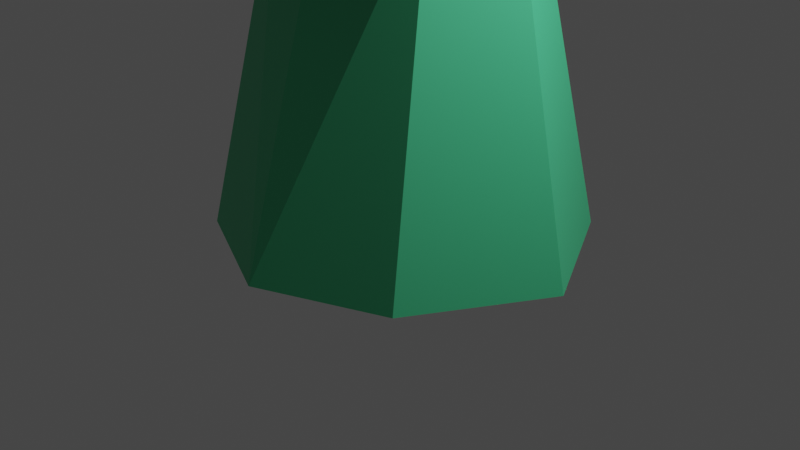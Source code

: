 # Source: enemy_cat.blend  (saved by Blender 2.90.8; exported with 4.5.12 LTS)
import bpy
from mathutils import Matrix  # noqa: F401  (used for matrix-valued properties, if any)

bpy.ops.wm.read_factory_settings(use_empty=True)
scene = bpy.context.scene
scene.name = 'Scene'

# ---- collections
col_collection = bpy.data.collections.new('Collection'); scene.collection.children.link(col_collection)

# ---- materials (node trees are filled in below, after node groups)
mat_clothes = bpy.data.materials.new('clothes')
mat_clothes.use_transparent_shadow = False
mat_skin = bpy.data.materials.new('skin')
mat_skin.use_transparent_shadow = False
mat_eye = bpy.data.materials.new('eye')
mat_eye.use_transparent_shadow = False
mat_black = bpy.data.materials.new('black')
mat_black.use_transparent_shadow = False
mat_pupil = bpy.data.materials.new('pupil')
mat_pupil.use_transparent_shadow = False
mat_jewel_around = bpy.data.materials.new('jewel_around')
mat_jewel_around.use_transparent_shadow = False
mat_jewel = bpy.data.materials.new('jewel')
mat_jewel.use_transparent_shadow = False
mat_hat_belt = bpy.data.materials.new('hat_belt')
mat_hat_belt.use_transparent_shadow = False

# ---- material node trees
mat_clothes.use_nodes = True; mat_clothes.node_tree.nodes.clear()
_N = mat_clothes.node_tree.nodes; _L = mat_clothes.node_tree.links
n0 = _N.new('ShaderNodeBsdfPrincipled'); n0.name = 'Principled BSDF'; n0.location = (10, 300)
n0.distribution = 'GGX'
n0.subsurface_method = 'BURLEY'
n0.inputs[0].default_value = (0.06352, 0.5382, 0.2515, 1.0)
n0.inputs[3].default_value = 1.45
n0.inputs[27].default_value = (0.0, 0.0, 0.0, 1.0)
n0.inputs[28].default_value = 1.0
n1 = _N.new('ShaderNodeOutputMaterial'); n1.name = 'Material Output'; n1.location = (300, 300)
_L.new(n0.outputs[0], n1.inputs[0])
n1.is_active_output = True
mat_skin.use_nodes = True; mat_skin.node_tree.nodes.clear()
_N = mat_skin.node_tree.nodes; _L = mat_skin.node_tree.links
n0 = _N.new('ShaderNodeBsdfPrincipled'); n0.name = 'Principled BSDF'; n0.location = (10, 300)
n0.distribution = 'GGX'
n0.subsurface_method = 'BURLEY'
n0.inputs[0].default_value = (0.914, 1.0, 0.1485, 1.0)
n0.inputs[3].default_value = 1.45
n0.inputs[27].default_value = (0.0, 0.0, 0.0, 1.0)
n0.inputs[28].default_value = 1.0
n1 = _N.new('ShaderNodeOutputMaterial'); n1.name = 'Material Output'; n1.location = (300, 300)
_L.new(n0.outputs[0], n1.inputs[0])
n1.is_active_output = True
mat_eye.use_nodes = True; mat_eye.node_tree.nodes.clear()
_N = mat_eye.node_tree.nodes; _L = mat_eye.node_tree.links
n0 = _N.new('ShaderNodeBsdfPrincipled'); n0.name = 'Principled BSDF'; n0.location = (10, 300)
n0.distribution = 'GGX'
n0.subsurface_method = 'BURLEY'
n0.inputs[0].default_value = (0.5109, 0.8049, 1.0, 1.0)
n0.inputs[3].default_value = 1.45
n0.inputs[27].default_value = (0.0, 0.0, 0.0, 1.0)
n0.inputs[28].default_value = 1.0
n1 = _N.new('ShaderNodeOutputMaterial'); n1.name = 'Material Output'; n1.location = (300, 300)
_L.new(n0.outputs[0], n1.inputs[0])
n1.is_active_output = True
mat_black.use_nodes = True; mat_black.node_tree.nodes.clear()
_N = mat_black.node_tree.nodes; _L = mat_black.node_tree.links
n0 = _N.new('ShaderNodeBsdfPrincipled'); n0.name = 'Principled BSDF'; n0.location = (10, 300)
n0.distribution = 'GGX'
n0.subsurface_method = 'BURLEY'
n0.inputs[0].default_value = (0.0, 0.0, 0.0, 1.0)
n0.inputs[3].default_value = 1.45
n0.inputs[27].default_value = (0.0, 0.0, 0.0, 1.0)
n0.inputs[28].default_value = 1.0
n1 = _N.new('ShaderNodeOutputMaterial'); n1.name = 'Material Output'; n1.location = (300, 300)
_L.new(n0.outputs[0], n1.inputs[0])
n1.is_active_output = True
mat_pupil.use_nodes = True; mat_pupil.node_tree.nodes.clear()
_N = mat_pupil.node_tree.nodes; _L = mat_pupil.node_tree.links
n0 = _N.new('ShaderNodeBsdfPrincipled'); n0.name = 'Principled BSDF'; n0.location = (10, 300)
n0.distribution = 'GGX'
n0.subsurface_method = 'BURLEY'
n0.inputs[0].default_value = (0.0, 0.001209, 0.2203, 1.0)
n0.inputs[3].default_value = 1.45
n0.inputs[27].default_value = (0.0, 0.0, 0.0, 1.0)
n0.inputs[28].default_value = 1.0
n1 = _N.new('ShaderNodeOutputMaterial'); n1.name = 'Material Output'; n1.location = (300, 300)
_L.new(n0.outputs[0], n1.inputs[0])
n1.is_active_output = True
mat_jewel_around.use_nodes = True; mat_jewel_around.node_tree.nodes.clear()
_N = mat_jewel_around.node_tree.nodes; _L = mat_jewel_around.node_tree.links
n0 = _N.new('ShaderNodeBsdfPrincipled'); n0.name = 'Principled BSDF'; n0.location = (10, 300)
n0.distribution = 'GGX'
n0.subsurface_method = 'BURLEY'
n0.inputs[0].default_value = (0.2883, 0.04731, 0.01536, 1.0)
n0.inputs[3].default_value = 1.45
n0.inputs[27].default_value = (0.0, 0.0, 0.0, 1.0)
n0.inputs[28].default_value = 1.0
n1 = _N.new('ShaderNodeOutputMaterial'); n1.name = 'Material Output'; n1.location = (300, 300)
_L.new(n0.outputs[0], n1.inputs[0])
n1.is_active_output = True
mat_jewel.use_nodes = True; mat_jewel.node_tree.nodes.clear()
_N = mat_jewel.node_tree.nodes; _L = mat_jewel.node_tree.links
n0 = _N.new('ShaderNodeBsdfPrincipled'); n0.name = 'Principled BSDF'; n0.location = (10, 300)
n0.distribution = 'GGX'
n0.subsurface_method = 'BURLEY'
n0.inputs[0].default_value = (0.007437, 0.0578, 0.007444, 1.0)
n0.inputs[3].default_value = 1.45
n0.inputs[27].default_value = (0.0, 0.0, 0.0, 1.0)
n0.inputs[28].default_value = 1.0
n1 = _N.new('ShaderNodeOutputMaterial'); n1.name = 'Material Output'; n1.location = (300, 300)
_L.new(n0.outputs[0], n1.inputs[0])
n1.is_active_output = True
mat_hat_belt.use_nodes = True; mat_hat_belt.node_tree.nodes.clear()
_N = mat_hat_belt.node_tree.nodes; _L = mat_hat_belt.node_tree.links
n0 = _N.new('ShaderNodeBsdfPrincipled'); n0.name = 'Principled BSDF'; n0.location = (10, 300)
n0.distribution = 'GGX'
n0.subsurface_method = 'BURLEY'
n0.inputs[0].default_value = (0.1282, 0.01741, 0.008478, 1.0)
n0.inputs[3].default_value = 1.45
n0.inputs[27].default_value = (0.0, 0.0, 0.0, 1.0)
n0.inputs[28].default_value = 1.0
n1 = _N.new('ShaderNodeOutputMaterial'); n1.name = 'Material Output'; n1.location = (300, 300)
_L.new(n0.outputs[0], n1.inputs[0])
n1.is_active_output = True

# ---- world
world_world = bpy.data.worlds.new('World'); scene.world = world_world
world_world.use_nodes = True; world_world.node_tree.nodes.clear()
_N = world_world.node_tree.nodes; _L = world_world.node_tree.links
n0 = _N.new('ShaderNodeOutputWorld'); n0.name = 'World Output'; n0.location = (300, 300)
n1 = _N.new('ShaderNodeBackground'); n1.name = 'Background'; n1.location = (10, 300)
n1.inputs[0].default_value = (0.05088, 0.05088, 0.05088, 1.0)
_L.new(n1.outputs[0], n0.inputs[0])
n0.is_active_output = True
world_world.color = (0.05088, 0.05088, 0.05088)
world_world.use_sun_shadow = False
world_world.sun_shadow_jitter_overblur = 0.0

# ---- cameras
cam_camera = bpy.data.cameras.new('Camera')
cam_camera.clip_end = 100.0
cam_camera.ortho_scale = 7.314

# ---- lights
light_light = bpy.data.lights.new('Light', 'POINT')
light_light.transmission_factor = 0.0
light_light.energy = 1000.0
light_light.shadow_soft_size = 0.1
light_light.shadow_maximum_resolution = 0.006
light_light.use_absolute_resolution = True

# ---- meshes
me_cone = bpy.data.meshes.new('Cone')
me_cone.from_pydata([(0.0, 1.0, -1.0), (0.7415, 0.6241, -1.0), (1.0, -4.371e-08, -1.0), (0.7071, -0.7071, -1.0), (0.0, -1.0, -1.144), (0.0, 1.701, -1.712), (0.8644, 1.203, -1.712), (1.363, 0.0, -1.712), (0.8644, -1.203, -1.712), (0.0, -1.701, -1.712), (0.0, 1.701, -1.712), (0.8644, 1.203, -1.712), (1.363, 0.0, -1.712), (0.8644, -1.203, -1.712), (0.0, -1.701, -1.712), (0.0, 1.701, -1.712), (0.8644, 1.203, -1.712), (1.363, 0.0, -1.712), (0.8644, -1.203, -1.712), (0.0, -1.701, -1.712), (0.0, 1.701, -1.712), (0.8644, 1.203, -1.712), (1.363, 0.0, -1.712), (0.8644, -1.203, -1.712), (0.0, -1.701, -1.712), (0.0, 0.9647, -1.712), (0.7497, 0.6822, -1.712), (1.032, 0.0, -1.712), (0.7497, -0.6822, -1.712), (0.0, -0.9647, -1.712), (0.0, 2.029, -4.201), (1.018, 1.435, -4.201), (1.613, 0.0, -4.201), (1.018, -1.435, -4.201), (0.0, -2.029, -4.201), (0.0, 1.0, -1.0), (0.7415, 0.6241, -1.0), (1.0, -4.371e-08, -1.0), (0.7071, -0.7071, -1.0), (0.0, -1.0, -1.144), (0.0, 1.0, -1.0), (0.7071, 0.7071, -1.0), (1.0, -4.371e-08, -1.0), (0.7071, -0.7071, -1.0), (0.0, -1.0, -1.144), (0.0, 1.0, -1.0), (0.7071, 0.7071, -1.0), (1.0, -4.371e-08, -1.0), (0.7071, -0.7071, -1.0), (0.0, -1.0, -1.144), (1.0, -4.371e-08, -1.0), (1.0, -4.371e-08, -1.0), (0.7071, -0.7071, -1.0), (0.0, 1.0, -1.0), (0.7071, 0.7071, -1.0), (1.0, -4.371e-08, -1.0), (0.7071, -0.7071, -1.0), (0.0, 1.0, -1.0), (0.0, -1.701, -1.712), (0.0, 1.701, -1.712), (0.0, -1.701, -1.712), (0.0, 1.701, -1.712), (0.0, -1.0, -1.144), (0.0, -1.0, -1.144), (0.0, -1.0, -1.144), (0.0, -1.0, -1.144), (0.7071, -0.7071, -1.0), (1.0, -4.371e-08, -1.0), (0.0, 1.0, -1.0), (0.0, -1.0, -1.144), (0.7071, -0.7071, -1.0), (0.0, 1.0, -1.0), (0.0, -1.0, -1.144), (0.6303, -0.7071, -1.0), (1.0, -4.371e-08, -1.0), (0.7415, 0.6241, -1.0), (0.0, 1.0, -1.0), (0.0, -2.029, -4.201), (1.018, -1.435, -4.201), (1.613, 0.0, -4.201), (1.018, 1.435, -4.201), (0.0, 2.029, -4.201), (0.0, -0.9647, -1.712), (0.0, 0.9647, -1.712), (0.0, -1.701, -1.712), (0.0, 1.701, -1.712), (0.0, -1.701, -1.712), (0.0, 1.701, -1.712), (0.0, 1.0, -1.0), (0.7415, 0.6241, -1.0), (1.0, -4.371e-08, -1.0), (0.0, -1.374, -0.7903), (0.9195, -0.8691, -0.8412), (1.313, -0.01354, -0.8116), (1.202, 0.6727, -0.8593), (0.0, 1.255, -0.8802), (1.313, -0.01354, -0.8116), (1.318, -0.7592, -0.5823), (1.592, -0.01354, -0.5454), (1.466, 0.7682, -0.5998), (0.0, 1.458, -0.7083), (1.592, -0.01354, -0.5454), (1.415, -0.7592, -0.257), (1.699, -0.01354, -0.2201), (1.577, 0.9093, -0.2745), (0.0, 1.828, -0.2249), (1.699, -0.01354, -0.2201), (0.0, 1.846, 0.1178), (0.0, -1.47, 0.05823), (1.349, -0.759, 0.1571), (1.624, -0.01354, 0.2136), (1.498, 0.9281, 0.1592), (0.0, 1.846, 0.1178), (1.624, -0.01354, 0.2136), (0.0, -1.47, 0.3638), (1.145, -0.759, 0.4627), (1.349, -0.01354, 0.5491), (1.273, 0.9281, 0.4648), (0.0, 1.756, 0.437), (0.0, -1.254, 0.699), (0.639, -0.7366, 0.7979), (0.6132, 0.3848, 0.8716), (0.7235, 0.8523, 0.8), (0.0, 1.346, 0.7927), (1.388, 0.2191, 0.8306), (0.2657, -1.275, -0.8174), (0.3495, -1.534, -0.5099), (0.3744, -1.496, -0.2328), (0.3589, -1.322, 0.07843), (0.3065, -1.322, 0.384), (0.1779, -1.153, 0.7192), (0.6415, -1.072, -0.8654), (0.8722, -1.147, -0.5461), (0.9333, -1.127, -0.2449), (0.03792, -1.617, -0.6245), (0.7639, -1.04, 0.4234), (0.4468, -0.945, 0.7585), (0.2703, 0.9539, -0.9962), (0.2703, 0.9539, -0.9962), (0.3616, 1.204, -0.8627), (0.4397, 1.362, -0.7063), (0.5924, 1.605, -0.2135), (0.5725, 1.605, 0.1349), (0.4846, 1.605, 0.4405), (0.2753, 1.224, 0.7965), (0.5253, 0.7754, -0.9983), (0.5253, 0.7754, -0.9983), (0.7415, 0.9396, -0.8756), (0.9176, 1.048, -0.6929), (1.141, 1.217, -0.2475), (1.088, 1.228, 0.1484), (0.9237, 1.228, 0.454), (0.525, 1.017, 0.7984), (0.0, -1.254, 0.699), (0.639, -0.7366, 0.7979), (1.327, 0.259, 0.5247), (0.7235, 0.8523, 0.8), (0.9897, 0.2141, 1.649), (0.1779, -1.153, 0.7192), (0.4468, -0.945, 0.7585), (0.0, -1.254, 0.699), (0.1779, -1.153, 0.7192), (0.4468, -0.945, 0.7585), (0.0, -1.254, 0.699), (0.1779, -1.153, 0.7192), (0.4468, -0.945, 0.7585), (0.7235, 0.8523, 0.8), (0.0, 1.346, 0.7927), (1.404, 0.02642, 0.8479), (0.2753, 1.224, 0.7965), (0.525, 1.017, 0.7984), (0.0, -1.254, 0.699), (0.1779, -1.153, 0.7192), (0.4468, -0.945, 0.7585), (0.7235, 0.8523, 0.8), (0.0, 1.346, 0.7927), (0.4468, -0.945, 0.7585), (0.2753, 1.224, 0.7965), (0.525, 1.017, 0.7984), (0.639, -0.7366, 0.7979), (0.7235, 0.8523, 0.8), (0.0, 1.346, 0.7927), (0.4468, -0.945, 0.7585), (0.2753, 1.224, 0.7965), (0.525, 1.017, 0.7984), (0.4468, -0.945, 0.7585), (0.7235, 0.8523, 0.8), (0.0, 1.346, 0.7927), (0.2753, 1.224, 0.7965), (0.525, 1.017, 0.7984), (0.1779, -1.153, 0.7192), (0.4468, -0.945, 0.7585), (0.7235, 0.8523, 0.8), (0.0, 1.346, 0.7825), (0.0, -1.254, 0.8057), (0.6898, -0.04568, 0.8893), (0.4021, -0.6655, 0.9996), (0.0, 0.02038, 0.9047), (0.9165, -0.1021, 1.675), (1.167, -0.08176, 1.741), (1.099, -0.1802, 1.737), (0.9164, -2.034, 0.4435), (0.0, -2.641, 0.4096), (1.499, -0.8744, 0.5141), (0.9164, -2.034, 0.5217), (0.0, -2.641, 0.512), (1.499, -0.8744, 0.5882), (0.9575, 2.318, 0.5182), (0.0, 2.789, 0.3993), (1.484, 0.8932, 0.6488), (0.9575, 2.318, 0.5935), (0.0, 2.789, 0.4779), (1.484, 0.8932, 0.7247), (0.0, -0.9057, 0.9763), (0.6075, -0.2071, 1.01), (0.4166, 1.055, 1.016), (0.0, 1.242, 0.978), (0.6023, 0.4919, 1.001), (0.4021, -0.6655, 1.079), (0.0, -0.9057, 1.055), (0.6075, -0.2071, 1.089), (0.4166, 1.055, 1.095), (0.0, 1.242, 1.057), (0.6023, 0.4919, 1.08), (0.0, 0.1684, 2.486), (0.4694, -0.6666, 0.9996), (0.0, -0.9068, 0.9763), (0.6748, -0.2082, 1.01), (0.4839, 1.054, 1.016), (0.0, 1.24, 0.978), (0.6697, 0.4908, 1.001), (0.4694, -0.6666, 1.079), (0.0, -0.9068, 1.055), (0.6748, -0.2082, 1.089), (0.4839, 1.054, 1.095), (0.0, 1.24, 1.057), (0.6697, 0.4908, 1.08), (0.4096, -1.295, 0.08217), (0.344, -1.322, 0.1651), (0.3274, -1.322, 0.2619), (0.9021, -1.061, 0.03193), (0.6636, -1.305, -0.2391), (0.8304, -1.04, 0.2652), (0.9846, -0.9836, 0.1257), (0.2707, -1.349, 0.2616), (1.109, -0.8743, 0.267), (0.0, -1.813, -0.482), (0.03016, -1.592, -0.6196), (0.0, -1.563, -0.6466), (0.03017, -1.765, -0.48), (0.274, -1.3, -0.7871), (0.03408, -1.739, -0.2964), (0.2468, -1.282, -0.8154), (0.7078, -1.185, 0.1689), (0.6382, -1.223, 0.1717), (0.6285, -1.235, 0.1026), (0.7254, -1.184, 0.1098), (0.609, -1.303, -0.03538), (0.6653, -1.198, 0.2134), (0.7682, -1.222, -0.03398), (0.6866, -1.304, -0.1314), (0.09724, -1.668, -0.2263), (0.0, -1.682, -0.155), (0.0, -1.765, -0.3269), (0.0, -1.744, -0.2042), (0.0, -1.767, -0.3046), (0.9043, -1.08, 0.1225), (0.4215, -1.335, 0.08686), (0.3559, -1.362, 0.1698), (0.3393, -1.362, 0.2666), (0.914, -1.101, 0.03662), (0.6756, -1.345, -0.2344), (0.8423, -1.08, 0.2699), (0.9965, -1.023, 0.1304), (0.2826, -1.389, 0.2663), (1.121, -0.914, 0.2717), (0.9074, -1.087, 0.09518), (0.4719, -1.308, 0.09057), (0.3465, -1.362, 0.2248), (0.8575, -1.08, 0.2339), (0.9323, -1.063, 0.1249), (1.026, -0.9791, 0.2369), (0.684, -1.313, -0.1716), (0.3631, -1.352, 0.2251), (0.7791, -1.216, -0.05804), (0.6591, -1.189, 0.2303), (0.5934, -1.311, -0.05967), (0.7292, -1.173, 0.1095), (0.6162, -1.232, 0.1012), (0.6275, -1.218, 0.1818), (0.7087, -1.174, 0.1785), (0.0, -1.589, -0.6515), (0.03794, -1.791, -0.4848), (0.2818, -1.326, -0.7919), (0.2546, -1.307, -0.8203), (0.4146, -1.481, -0.3858), (0.842, -1.191, -0.2847), (0.8632, -1.171, -0.3352), (0.4273, -1.477, -0.4325), (0.6884, -1.283, -0.5334), (0.4401, -1.467, -0.5162), (0.4442, -1.423, -0.557), (0.8547, -1.184, -0.4636), (0.8463, -1.168, -0.5181), (0.7195, -1.098, -0.7341), (0.76, -1.111, -0.7014), (0.4654, -1.344, -0.6192), (0.4527, -1.301, -0.6698), (0.842, -1.026, -0.7243), (0.8166, -1.003, -0.7593), (0.0, -1.344, -1.422), (0.0, -1.344, -1.422), (0.1681, -1.057, -1.213), (0.1884, -1.205, -1.334), (0.0, -1.054, -1.113), (0.0, -1.398, -1.391), (0.0, -1.398, -1.391), (0.173, -1.111, -1.181), (0.1932, -1.259, -1.303), (0.0, -1.054, -1.113), (0.0, -1.398, -1.391), (0.0, -1.054, -1.113), (0.173, -1.111, -1.181), (0.1932, -1.259, -1.303), (0.9028, 0.8199, 0.7129), (0.0, -1.398, -1.391), (0.173, -1.111, -1.181), (0.1932, -1.259, -1.303), (0.0, -1.054, -1.113), (0.0, -1.398, -1.391), (0.173, -1.111, -1.181), (0.1932, -1.259, -1.303), (0.0, -1.054, -1.113), (0.0, -1.398, -1.391), (0.173, -1.111, -1.181), (0.1932, -1.259, -1.303), (0.0, -1.126, -1.138), (0.0, -1.386, -1.358), (0.1367, -1.173, -1.194), (0.1532, -1.294, -1.294), (0.0, -1.298, -1.21)], [(73, 52), (44, 49), (90, 50), (90, 51), (107, 112), (154, 159), (167, 169), (178, 174), (175, 177), (179, 182), (181, 183), (187, 188), (186, 192), (191, 179), (310, 315), (157, 324)], [(0, 1, 6, 5), (3, 4, 312, 313, 311, 9, 8), (2, 1, 36, 37), (8, 9, 14, 13), (1, 2, 7, 6), (2, 3, 8, 7), (5, 6, 11, 10), (13, 14, 19, 18), (6, 7, 12, 11), (7, 8, 13, 12), (10, 11, 16, 15), (18, 19, 24, 23), (11, 12, 17, 16), (12, 13, 18, 17), (15, 16, 21, 20), (20, 21, 26, 25), (23, 24, 29, 28), (16, 17, 22, 21), (17, 18, 23, 22), (22, 23, 28, 27), (25, 26, 31, 30), (28, 29, 34, 33), (21, 22, 27, 26), (30, 31, 80, 81), (26, 27, 32, 31), (27, 28, 33, 32), (1, 0, 35, 137, 145, 36), (3, 2, 37, 38), (2, 1, 41, 42), (2, 3, 43, 42), (0, 1, 41, 40), (42, 41, 46, 47), (42, 43, 48, 47), (40, 41, 46, 45), (72, 69, 63, 64), (35, 0, 57, 76), (47, 46, 54, 55), (45, 46, 54, 53), (62, 56, 73, 72), (47, 48, 66, 67), (25, 30, 81, 83), (47, 55, 90, 67), (137, 35, 76, 138), (31, 32, 79, 80), (14, 9, 60, 58), (33, 34, 77, 78), (40, 45, 68, 71), (53, 54, 89, 88), (38, 37, 74, 73), (38, 39, 72, 73), (3, 38, 73, 56), (43, 3, 56, 70), (0, 40, 71, 57), (19, 14, 58, 86), (62, 72, 64, 65), (34, 29, 82, 77), (32, 33, 78, 79), (15, 20, 85, 87), (4, 3, 56, 62), (45, 53, 88, 68), (5, 10, 59, 61), (48, 43, 70, 66), (24, 19, 86, 84), (37, 36, 75, 74), (0, 5, 61, 57), (20, 25, 83, 85), (55, 54, 89, 90), (9, 311, 4, 62, 310, 60), (29, 24, 84, 82), (10, 15, 87, 59), (74, 75, 94, 93), (138, 76, 95, 139), (73, 90, 96, 92), (73, 92, 131, 125, 252, 91, 72), (73, 74, 93, 92), (92, 96, 101, 97), (92, 93, 98, 97), (93, 94, 99, 98), (139, 95, 100, 140), (97, 101, 106, 102), (125, 250, 252), (97, 98, 103, 102), (98, 99, 104, 103), (140, 100, 105, 141), (102, 106, 113, 109), (126, 127, 261, 251, 249), (102, 103, 110, 109), (103, 104, 111, 110), (141, 105, 112, 142), (127, 128, 108, 262, 261), (109, 110, 116, 115), (110, 111, 117, 155, 116), (142, 112, 118, 143), (128, 238, 244, 114, 108), (143, 118, 123, 144), (131, 304, 307, 306, 305, 132, 299, 301, 300, 126, 250, 125), (132, 133, 297, 298, 295, 126, 300, 302, 303, 299), (133, 240, 241), (284, 259, 260, 282), (135, 136, 130, 129), (115, 120, 136, 135), (109, 115, 135, 242, 245, 243), (102, 109, 243, 240, 133), (97, 102, 133, 132), (92, 97, 132, 305, 308, 309, 304, 131), (129, 130, 119, 114), (151, 143, 144, 152), (150, 142, 143, 151), (149, 141, 142, 150), (148, 140, 141, 149), (147, 139, 140, 148), (146, 138, 139, 147), (145, 137, 138, 146), (36, 145, 146, 75), (75, 146, 147, 94), (94, 147, 148, 99), (99, 148, 149, 104), (104, 149, 150, 111), (111, 150, 151, 117), (117, 151, 152, 122), (198, 195, 116, 168, 200), (130, 158, 153, 119), (170, 189, 186, 166), (136, 159, 158, 130), (121, 157, 124, 155, 324), (159, 162, 161, 158), (158, 161, 160, 153), (162, 165, 164, 161), (161, 164, 163, 160), (164, 172, 171, 163), (173, 191, 190, 172), (165, 173, 172, 164), (178, 177, 183, 184), (121, 195, 198, 157), (180, 186, 189, 184), (184, 183, 188, 189), (152, 144, 177, 178), (159, 182, 185, 162), (116, 155, 124, 168), (169, 170, 189, 188), (136, 176, 182, 159), (168, 124, 199, 200), (124, 157, 199), (157, 198, 200, 199), (197, 195, 179, 194), (179, 201, 202, 194), (195, 203, 201, 179), (201, 204, 205, 202), (203, 206, 204, 201), (193, 189, 195, 197), (195, 209, 203), (206, 203, 209, 212), (207, 210, 212, 209), (208, 211, 210, 207), (193, 208, 207, 189), (189, 207, 209, 195), (211, 216, 215, 210), (206, 214, 196, 204), (210, 215, 217, 212), (212, 217, 214, 206), (204, 196, 213, 205), (196, 225, 226, 213), (220, 233, 236, 223), (219, 232, 231, 218), (217, 230, 227, 214), (223, 236, 234, 221), (221, 224, 223), (220, 224, 218), (223, 224, 220), (222, 224, 221), (218, 224, 219), (228, 234, 236, 230), (225, 231, 232, 226), (230, 236, 233, 227), (229, 235, 234, 228), (227, 233, 231, 225), (218, 231, 233, 220), (216, 229, 228, 215), (214, 227, 225, 196), (221, 234, 235, 222), (215, 228, 230, 217), (288, 255, 254, 289), (285, 258, 253, 290), (239, 129, 114, 244), (282, 260, 257, 286), (237, 128, 127, 241), (289, 254, 258, 285), (242, 135, 129, 239), (238, 128, 237), (237, 267, 268, 238), (244, 274, 269, 239), (241, 271, 267, 237), (239, 269, 272, 242), (243, 273, 270, 240), (240, 270, 271, 241), (245, 275, 273, 243), (238, 268, 274, 244), (242, 272, 275, 245), (263, 251, 261, 265), (264, 265, 261), (266, 279, 285, 290, 287), (273, 280, 276, 270), (268, 278, 269, 274), (270, 276, 284, 282, 286, 277, 267, 271), (272, 279, 281, 280, 273, 275), (279, 266, 280, 281), (276, 266, 287, 284), (280, 266, 276), (279, 272, 269, 278, 283, 285), (278, 268, 267, 277, 283), (256, 253, 258, 254, 255, 257, 260, 259), (288, 277, 286), (287, 256, 259, 284), (289, 285, 283, 277, 288), (286, 257, 255, 288), (290, 253, 256, 287), (292, 246, 291, 294, 293, 134), (250, 126, 249, 247), (250, 293, 294, 252), (248, 91, 252), (251, 292, 249), (251, 263, 246, 292), (249, 292, 134, 247), (252, 294, 291, 248), (247, 134, 293, 250), (133, 241, 127, 126, 295, 296, 297), (296, 295, 298, 297), (299, 300, 301), (300, 299, 303, 302), (304, 305, 306, 307), (305, 304, 309, 308), (320, 323, 327, 325), (316, 318, 323, 320), (311, 313, 318, 316), (312, 4, 314, 317), (313, 312, 317, 318), (323, 322, 326, 327), (318, 317, 322, 323), (317, 314, 319, 322), (322, 319, 321, 326), (195, 179, 154, 120, 115, 116), (117, 186, 180, 174, 192, 156, 166, 122, 121, 324, 155), (261, 262, 264), (326, 321, 328, 330), (327, 326, 330, 331), (325, 327, 331, 329), (330, 328, 332, 334), (331, 330, 334, 335), (329, 331, 335, 333), (334, 332, 336, 338), (335, 334, 338, 339), (333, 335, 339, 337), (338, 336, 340), (339, 338, 340), (337, 339, 340)])
me_cone.polygons.foreach_set('material_index', [0, 0, 1, 0, 0, 0, 0, 0, 0, 0, 0, 0, 0, 0, 0, 0, 0, 0, 0, 0, 0, 0, 0, 0, 0, 0, 1, 0, 0, 0, 1, 0, 0, 1, 5, 1, 0, 1, 0, 0, 0, 1, 1, 0, 0, 0, 1, 1, 0, 0, 0, 0, 1, 0, 5, 0, 0, 0, 0, 1, 0, 0, 0, 1, 0, 0, 1, 0, 0, 0, 1, 1, 1, 1, 0, 1, 0, 1, 1, 1, 1, 0, 1, 1, 1, 1, 0, 1, 1, 1, 1, 1, 1, 1, 1, 1, 1, 1, 4, 1, 1, 1, 1, 1, 1, 1, 1, 1, 1, 1, 1, 1, 1, 1, 1, 1, 1, 1, 1, 1, 1, 1, 1, 1, 1, 1, 1, 1, 1, 1, 1, 1, 1, 1, 1, 1, 1, 1, 1, 1, 1, 1, 1, 1, 0, 0, 0, 0, 0, 0, 0, 0, 0, 0, 0, 0, 0, 0, 0, 0, 0, 0, 7, 7, 0, 7, 0, 0, 0, 0, 0, 7, 7, 7, 7, 7, 7, 0, 0, 7, 0, 4, 4, 1, 4, 1, 4, 1, 1, 3, 3, 3, 3, 3, 3, 3, 3, 3, 3, 3, 2, 3, 3, 3, 3, 2, 2, 2, 3, 3, 4, 2, 4, 2, 4, 4, 3, 1, 3, 1, 3, 3, 3, 3, 3, 1, 3, 3, 3, 3, 3, 5, 5, 5, 5, 5, 5, 5, 5, 5, 1, 1, 3, 5, 5, 5, 5, 5, 5, 5, 5, 5, 6, 6, 6])
_uv = me_cone.uv_layers.new(name='UVMap')
_uv.uv.foreach_set('vector', [0.25, 0.49, 0.4279, 0.4007, 0.4197, 0.4197, 0.25, 0.49, 0.4197, 0.08029, 0.25, 0.01, 0.2866, 0.02517, 0.2887, 0.02601, 0.25, 0.01, 0.25, 0.01, 0.4197, 0.08029, 0.49, 0.25, 0.4279, 0.4007, 0.4266, 0.4169, 0.49, 0.25, 0.4197, 0.08029, 0.25, 0.01, 0.25, 0.01, 0.4197, 0.08029, 0.4279, 0.4007, 0.49, 0.25, 0.49, 0.25, 0.4197, 0.4197, 0.49, 0.25, 0.4197, 0.08029, 0.4197, 0.08029, 0.49, 0.25, 0.25, 0.49, 0.4197, 0.4197, 0.4197, 0.4197, 0.25, 0.49, 0.4197, 0.08029, 0.25, 0.01, 0.25, 0.01, 0.4197, 0.08029, 0.4197, 0.4197, 0.49, 0.25, 0.49, 0.25, 0.4197, 0.4197, 0.49, 0.25, 0.4197, 0.08029, 0.4197, 0.08029, 0.49, 0.25, 0.25, 0.49, 0.4197, 0.4197, 0.4197, 0.4197, 0.25, 0.49, 0.4197, 0.08029, 0.25, 0.01, 0.25, 0.01, 0.4197, 0.08029, 0.4197, 0.4197, 0.49, 0.25, 0.49, 0.25, 0.4197, 0.4197, 0.49, 0.25, 0.4197, 0.08029, 0.4197, 0.08029, 0.49, 0.25, 0.25, 0.49, 0.4197, 0.4197, 0.4197, 0.4197, 0.25, 0.49, 0.25, 0.49, 0.4197, 0.4197, 0.4197, 0.4197, 0.25, 0.49, 0.4197, 0.08029, 0.25, 0.01, 0.25, 0.01, 0.4197, 0.08029, 0.4197, 0.4197, 0.49, 0.25, 0.49, 0.25, 0.4197, 0.4197, 0.49, 0.25, 0.4197, 0.08029, 0.4197, 0.08029, 0.49, 0.25, 0.49, 0.25, 0.4197, 0.08029, 0.4197, 0.08029, 0.49, 0.25, 0.25, 0.49, 0.4197, 0.4197, 0.4197, 0.4197, 0.25, 0.49, 0.4197, 0.08029, 0.25, 0.01, 0.25, 0.01, 0.4197, 0.08029, 0.4197, 0.4197, 0.49, 0.25, 0.49, 0.25, 0.4197, 0.4197, 0.25, 0.49, 0.4197, 0.4197, 0.4197, 0.4197, 0.25, 0.49, 0.4197, 0.4197, 0.49, 0.25, 0.49, 0.25, 0.4197, 0.4197, 0.49, 0.25, 0.4197, 0.08029, 0.4197, 0.08029, 0.49, 0.25, 0.4279, 0.4007, 0.25, 0.49, 0.25, 0.49, 0.3162, 0.4626, 0.3759, 0.4378, 0.4266, 0.4169, 0.4197, 0.08029, 0.49, 0.25, 0.49, 0.25, 0.4197, 0.08029, 0.49, 0.25, 0.4279, 0.4007, 0.4197, 0.4197, 0.49, 0.25, 0.49, 0.25, 0.4197, 0.08029, 0.4197, 0.08029, 0.49, 0.25, 0.25, 0.49, 0.4279, 0.4007, 0.4197, 0.4197, 0.25, 0.49, 0.49, 0.25, 0.4197, 0.4197, 0.4197, 0.4197, 0.49, 0.25, 0.49, 0.25, 0.4197, 0.08029, 0.4197, 0.08029, 0.49, 0.25, 0.25, 0.49, 0.4197, 0.4197, 0.4197, 0.4197, 0.25, 0.49, 0.0, 0.0, 0.0, 0.0, 0.0, 0.0, 0.0, 0.0, 0.25, 0.49, 0.25, 0.49, 0.25, 0.49, 0.25, 0.49, 0.49, 0.25, 0.4197, 0.4197, 0.4197, 0.4197, 0.49, 0.25, 0.25, 0.49, 0.4197, 0.4197, 0.4197, 0.4197, 0.25, 0.49, 0.25, 0.01, 0.4197, 0.08029, 0.4197, 0.08029, 0.25, 0.01, 0.49, 0.25, 0.4197, 0.08029, 0.4197, 0.08029, 0.49, 0.25, 0.25, 0.49, 0.25, 0.49, 0.25, 0.49, 0.25, 0.49, 0.49, 0.25, 0.49, 0.25, 0.49, 0.25, 0.49, 0.25, 0.3162, 0.4626, 0.25, 0.49, 0.25, 0.49, 0.3162, 0.4626, 0.4197, 0.4197, 0.49, 0.25, 0.49, 0.25, 0.4197, 0.4197, 0.25, 0.01, 0.25, 0.01, 0.25, 0.01, 0.25, 0.01, 0.4197, 0.08029, 0.25, 0.01, 0.25, 0.01, 0.4197, 0.08029, 0.25, 0.49, 0.25, 0.49, 0.25, 0.49, 0.25, 0.49, 0.25, 0.49, 0.4197, 0.4197, 0.214, 0.1999, 0.25, 0.49, 0.4197, 0.08029, 0.49, 0.25, 0.49, 0.25, 0.4197, 0.08029, 0.0, 0.0, 0.0, 0.0, 0.0, 0.0, 0.0, 0.0, 0.4197, 0.08029, 0.4197, 0.08029, 0.4197, 0.08029, 0.4197, 0.08029, 0.4197, 0.08029, 0.4197, 0.08029, 0.4197, 0.08029, 0.4197, 0.08029, 0.25, 0.49, 0.25, 0.49, 0.25, 0.49, 0.25, 0.49, 0.25, 0.01, 0.25, 0.01, 0.25, 0.01, 0.25, 0.01, 0.25, 0.01, 0.25, 0.01, 0.25, 0.01, 0.25, 0.01, 0.25, 0.01, 0.25, 0.01, 0.25, 0.01, 0.25, 0.01, 0.49, 0.25, 0.4197, 0.08029, 0.4197, 0.08029, 0.49, 0.25, 0.25, 0.49, 0.25, 0.49, 0.25, 0.49, 0.25, 0.49, 0.25, 0.01, 0.4197, 0.08029, 0.4197, 0.08029, 0.25, 0.01, 0.25, 0.49, 0.25, 0.49, 0.25, 0.49, 0.25, 0.49, 0.25, 0.49, 0.25, 0.49, 0.25, 0.49, 0.25, 0.49, 0.4197, 0.08029, 0.4197, 0.08029, 0.4197, 0.08029, 0.4197, 0.08029, 0.25, 0.01, 0.25, 0.01, 0.25, 0.01, 0.25, 0.01, 0.49, 0.25, 0.552, 0.3998, 0.552, 0.3998, 0.49, 0.25, 0.25, 0.49, 0.25, 0.49, 0.25, 0.49, 0.25, 0.49, 0.25, 0.49, 0.25, 0.49, 0.25, 0.49, 0.25, 0.49, 0.49, 0.25, 0.4197, 0.4197, 0.214, 0.1999, 0.49, 0.25, 0.25, 0.01, 0.25, 0.01, 0.25, 0.01, 0.25, 0.01, 0.25, 0.01, 0.25, 0.01, 0.25, 0.01, 0.25, 0.01, 0.25, 0.01, 0.25, 0.01, 0.25, 0.49, 0.25, 0.49, 0.25, 0.49, 0.25, 0.49, 0.49, 0.25, 0.428, 0.3998, 0.4355, 0.3815, 0.49, 0.25, 0.3162, 0.4626, 0.25, 0.49, 0.25, 0.49, 0.3162, 0.4626, 0.0, 0.0, 0.0, 0.0, 0.0, 0.0, 0.0, 0.0, 0.4197, 0.08029, 0.4169, 0.07913, 0.3542, 0.05314, 0.2914, 0.02715, 0.2885, 0.02593, 0.25, 0.01, 0.25, 0.01, 0.4197, 0.08029, 0.49, 0.25, 0.49, 0.25, 0.4169, 0.07913, 0.0, 0.0, 0.0, 0.0, 0.0, 0.0, 0.0, 0.0, 0.4169, 0.07913, 0.49, 0.25, 0.49, 0.25, 0.4315, 0.1095, 0.49, 0.25, 0.4355, 0.3815, 0.428, 0.3998, 0.49, 0.25, 0.3162, 0.4626, 0.25, 0.49, 0.25, 0.49, 0.3162, 0.4626, 0.0, 0.0, 0.0, 0.0, 0.0, 0.0, 0.0, 0.0, 0.2914, 0.02715, 0.2915, 0.02719, 0.2885, 0.02593, 0.4315, 0.1095, 0.49, 0.25, 0.49, 0.25, 0.4317, 0.1068, 0.49, 0.25, 0.428, 0.3998, 0.428, 0.3998, 0.49, 0.25, 0.3162, 0.4626, 0.25, 0.49, 0.25, 0.49, 0.3162, 0.4626, 0.0, 0.0, 0.0, 0.0, 0.0, 0.0, 0.0, 0.0, 0.2924, 0.02758, 0.2922, 0.02747, 0.261, 0.01454, 0.2534, 0.01141, 0.2537, 0.01152, 0.4317, 0.1068, 0.49, 0.25, 0.49, 0.25, 0.4233, 0.1022, 0.49, 0.25, 0.428, 0.3998, 0.428, 0.3998, 0.49, 0.25, 0.3162, 0.4626, 0.25, 0.49, 0.25, 0.49, 0.3162, 0.4626, 0.2922, 0.02747, 0.2924, 0.03066, 0.25, 0.01, 0.25, 0.01, 0.261, 0.01454, 0.4233, 0.1022, 0.49, 0.25, 0.49, 0.25, 0.4267, 0.1032, 0.49, 0.25, 0.428, 0.3998, 0.428, 0.3998, 0.472, 0.2934, 0.49, 0.25, 0.3162, 0.4626, 0.25, 0.49, 0.25, 0.49, 0.3162, 0.4626, 0.2924, 0.03066, 0.2925, 0.0307, 0.2868, 0.02789, 0.25, 0.01, 0.25, 0.01, 0.3162, 0.4626, 0.25, 0.49, 0.25, 0.49, 0.3162, 0.4626, 0.3542, 0.05314, 0.3555, 0.05369, 0.3131, 0.03613, 0.312, 0.03569, 0.3561, 0.05397, 0.358, 0.05475, 0.335, 0.0452, 0.3062, 0.03329, 0.3038, 0.03229, 0.2924, 0.02758, 0.2915, 0.02719, 0.2914, 0.02715, 0.358, 0.05475, 0.3571, 0.05435, 0.3511, 0.05187, 0.3008, 0.03102, 0.2987, 0.03017, 0.2924, 0.02758, 0.3038, 0.03229, 0.3508, 0.05175, 0.3541, 0.0531, 0.335, 0.0452, 0.3571, 0.05435, 0.3577, 0.06358, 0.3258, 0.04138, 0.3404, 0.05295, 0.3404, 0.05295, 0.3275, 0.04363, 0.3275, 0.04363, 0.3598, 0.067, 0.3646, 0.0655, 0.2942, 0.03041, 0.2929, 0.0308, 0.4267, 0.1032, 0.435, 0.1006, 0.3646, 0.0655, 0.3598, 0.067, 0.4233, 0.1022, 0.4267, 0.1032, 0.3598, 0.067, 0.3588, 0.06671, 0.3997, 0.089, 0.3711, 0.07367, 0.422, 0.08123, 0.4233, 0.1022, 0.3711, 0.07367, 0.3577, 0.06358, 0.3571, 0.05435, 0.4237, 0.08193, 0.422, 0.08123, 0.3571, 0.05435, 0.358, 0.05475, 0.4169, 0.07913, 0.4237, 0.08193, 0.358, 0.05475, 0.3561, 0.05397, 0.3758, 0.06211, 0.3792, 0.06353, 0.3555, 0.05369, 0.3542, 0.05314, 0.2929, 0.0308, 0.2942, 0.03041, 0.25, 0.01, 0.25, 0.01, 0.3785, 0.4276, 0.3162, 0.4626, 0.3162, 0.4626, 0.3785, 0.4276, 0.3785, 0.4276, 0.3162, 0.4626, 0.3162, 0.4626, 0.3785, 0.4276, 0.3785, 0.4276, 0.3162, 0.4626, 0.3162, 0.4626, 0.3785, 0.4276, 0.3794, 0.4249, 0.3162, 0.4626, 0.3162, 0.4626, 0.3785, 0.4276, 0.3805, 0.4216, 0.3162, 0.4626, 0.3162, 0.4626, 0.3794, 0.4249, 0.3767, 0.4286, 0.3162, 0.4626, 0.3162, 0.4626, 0.3805, 0.4216, 0.3759, 0.4378, 0.3162, 0.4626, 0.3162, 0.4626, 0.3759, 0.4378, 0.4266, 0.4169, 0.3759, 0.4378, 0.3759, 0.4378, 0.4266, 0.4169, 0.428, 0.3998, 0.3767, 0.4286, 0.3805, 0.4216, 0.4355, 0.3815, 0.4355, 0.3815, 0.3805, 0.4216, 0.3794, 0.4249, 0.428, 0.3998, 0.428, 0.3998, 0.3794, 0.4249, 0.3785, 0.4276, 0.428, 0.3998, 0.428, 0.3998, 0.3785, 0.4276, 0.3785, 0.4276, 0.428, 0.3998, 0.428, 0.3998, 0.3785, 0.4276, 0.3785, 0.4276, 0.428, 0.3998, 0.428, 0.3998, 0.3785, 0.4276, 0.3785, 0.4276, 0.428, 0.3998, 0.0, 0.0, 0.0, 0.0, 0.49, 0.25, 0.49, 0.25, 0.0, 0.0, 0.2942, 0.03041, 0.2942, 0.03041, 0.25, 0.01, 0.25, 0.01, 0.0, 0.0, 0.0, 0.0, 0.0, 0.0, 0.0, 0.0, 0.3646, 0.0655, 0.3646, 0.0655, 0.2942, 0.03041, 0.2942, 0.03041, 0.0, 0.0, 0.0, 0.0, 0.0, 0.0, 0.0, 0.0, 0.0, 0.0, 0.3646, 0.0655, 0.3646, 0.0655, 0.2942, 0.03041, 0.2942, 0.03041, 0.2942, 0.03041, 0.2942, 0.03041, 0.25, 0.01, 0.25, 0.01, 0.3646, 0.0655, 0.3646, 0.0655, 0.2942, 0.03041, 0.2942, 0.03041, 0.2942, 0.03041, 0.2942, 0.03041, 0.25, 0.01, 0.25, 0.01, 0.2942, 0.03041, 0.2942, 0.03041, 0.25, 0.01, 0.25, 0.01, 0.3646, 0.0655, 0.3646, 0.0655, 0.2942, 0.03041, 0.2942, 0.03041, 0.3646, 0.0655, 0.3646, 0.0655, 0.2942, 0.03041, 0.2942, 0.03041, 0.3785, 0.4276, 0.3162, 0.4626, 0.3162, 0.4626, 0.3785, 0.4276, 0.0, 0.0, 0.0, 0.0, 0.0, 0.0, 0.0, 0.0, 0.428, 0.3998, 0.428, 0.3998, 0.3785, 0.4276, 0.3785, 0.4276, 0.3785, 0.4276, 0.3162, 0.4626, 0.3162, 0.4626, 0.3785, 0.4276, 0.3785, 0.4276, 0.3162, 0.4626, 0.3162, 0.4626, 0.3785, 0.4276, 0.3646, 0.0655, 0.3646, 0.0655, 0.3646, 0.0655, 0.3646, 0.0655, 0.49, 0.25, 0.472, 0.2934, 0.472, 0.2934, 0.49, 0.25, 0.0, 0.0, 0.0, 0.0, 0.0, 0.0, 0.0, 0.0, 0.3646, 0.0655, 0.3646, 0.0655, 0.3646, 0.0655, 0.3646, 0.0655, 0.49, 0.25, 0.472, 0.2934, 0.0, 0.0, 0.0, 0.0, 0.0, 0.0, 0.0, 0.0, 0.0, 0.0, 0.0, 0.0, 0.0, 0.0, 0.0, 0.0, 0.0, 0.0, 0.0, 0.0, 0.0, 0.0, 0.0, 0.0, 0.0, 0.0, 0.0, 0.0, 0.0, 0.0, 0.0, 0.0, 0.0, 0.0, 0.0, 0.0, 0.0, 0.0, 0.0, 0.0, 0.0, 0.0, 0.0, 0.0, 0.0, 0.0, 0.0, 0.0, 0.0, 0.0, 0.0, 0.0, 0.0, 0.0, 0.0, 0.0, 0.0, 0.0, 0.0, 0.0, 0.0, 0.0, 0.0, 0.0, 0.0, 0.0, 0.0, 0.0, 0.0, 0.0, 0.0, 0.0, 0.0, 0.0, 0.0, 0.0, 0.0, 0.0, 0.0, 0.0, 0.0, 0.0, 0.0, 0.0, 0.0, 0.0, 0.0, 0.0, 0.0, 0.0, 0.0, 0.0, 0.0, 0.0, 0.0, 0.0, 0.0, 0.0, 0.0, 0.0, 0.0, 0.0, 0.0, 0.0, 0.0, 0.0, 0.0, 0.0, 0.0, 0.0, 0.0, 0.0, 0.0, 0.0, 0.0, 0.0, 0.0, 0.0, 0.0, 0.0, 0.0, 0.0, 0.0, 0.0, 0.0, 0.0, 0.0, 0.0, 0.0, 0.0, 0.0, 0.0, 0.0, 0.0, 0.0, 0.0, 0.0, 0.0, 0.0, 0.0, 0.0, 0.0, 0.0, 0.0, 0.0, 0.0, 0.0, 0.0, 0.0, 0.0, 0.0, 0.0, 0.0, 0.0, 0.0, 0.0, 0.0, 0.0, 0.0, 0.0, 0.0, 0.0, 0.0, 0.0, 0.0, 0.0, 0.0, 0.0, 0.0, 0.0, 0.0, 0.0, 0.0, 0.0, 0.0, 0.0, 0.0, 0.0, 0.0, 0.0, 0.0, 0.0, 0.0, 0.0, 0.0, 0.0, 0.0, 0.0, 0.0, 0.0, 0.0, 0.0, 0.0, 0.0, 0.0, 0.0, 0.0, 0.0, 0.0, 0.0, 0.0, 0.0, 0.0, 0.0, 0.0, 0.0, 0.0, 0.0, 0.0, 0.0, 0.0, 0.0, 0.0, 0.0, 0.0, 0.0, 0.0, 0.0, 0.0, 0.0, 0.0, 0.0, 0.0, 0.0, 0.0, 0.0, 0.0, 0.0, 0.0, 0.0, 0.0, 0.0, 0.0, 0.0, 0.0, 0.0, 0.0, 0.0, 0.0, 0.0, 0.0, 0.0, 0.0, 0.0, 0.0, 0.0, 0.0, 0.0, 0.0, 0.0, 0.0, 0.0, 0.0, 0.0, 0.0, 0.0, 0.0, 0.0, 0.0, 0.0, 0.0, 0.0, 0.0, 0.0, 0.0, 0.0, 0.0, 0.0, 0.0, 0.0, 0.0, 0.0, 0.0, 0.0, 0.0, 0.0, 0.0, 0.0, 0.0, 0.0, 0.0, 0.0, 0.0, 0.0, 0.0, 0.0, 0.0, 0.0, 0.0, 0.0, 0.0, 0.0, 0.0, 0.0, 0.0, 0.0, 0.0, 0.0, 0.0, 0.0, 0.0, 0.0, 0.3225, 0.04712, 0.3225, 0.04712, 0.3268, 0.04937, 0.3268, 0.04937, 0.333, 0.0527, 0.333, 0.0527, 0.3368, 0.05485, 0.3368, 0.05485, 0.2927, 0.03074, 0.2929, 0.0308, 0.25, 0.01, 0.2838, 0.02643, 0.3275, 0.04363, 0.3275, 0.04363, 0.3178, 0.04099, 0.3178, 0.04099, 0.2986, 0.03406, 0.2924, 0.03066, 0.2922, 0.02747, 0.3258, 0.04138, 0.3268, 0.04937, 0.3268, 0.04937, 0.333, 0.0527, 0.333, 0.0527, 0.3588, 0.06671, 0.3598, 0.067, 0.2929, 0.0308, 0.2927, 0.03074, 0.2925, 0.0307, 0.2924, 0.03066, 0.2986, 0.03406, 0.2986, 0.03406, 0.2986, 0.03406, 0.2925, 0.0307, 0.2925, 0.0307, 0.2838, 0.02643, 0.2838, 0.02643, 0.2927, 0.03074, 0.2927, 0.03074, 0.3258, 0.04138, 0.3258, 0.04138, 0.2986, 0.03406, 0.2986, 0.03406, 0.2927, 0.03074, 0.2927, 0.03074, 0.3588, 0.06671, 0.3588, 0.06671, 0.3711, 0.07367, 0.3711, 0.07367, 0.3577, 0.06358, 0.3577, 0.06358, 0.3577, 0.06358, 0.3577, 0.06358, 0.3258, 0.04138, 0.3258, 0.04138, 0.3997, 0.089, 0.3997, 0.089, 0.3711, 0.07367, 0.3711, 0.07367, 0.2925, 0.0307, 0.2925, 0.0307, 0.2868, 0.02789, 0.2868, 0.02789, 0.3588, 0.06671, 0.3588, 0.06671, 0.3997, 0.089, 0.3997, 0.089, 0.25, 0.01, 0.2534, 0.01141, 0.261, 0.01454, 0.0, 0.0, 0.0, 0.0, 0.0, 0.0, 0.261, 0.01454, 0.3578, 0.06645, 0.3586, 0.06665, 0.333, 0.0527, 0.3368, 0.05485, 0.3364, 0.0547, 0.3711, 0.07367, 0.3619, 0.06864, 0.3578, 0.06554, 0.3577, 0.06358, 0.2925, 0.0307, 0.2926, 0.03072, 0.2927, 0.03074, 0.2868, 0.02789, 0.3577, 0.06358, 0.3578, 0.06554, 0.3404, 0.05295, 0.3275, 0.04363, 0.3178, 0.04099, 0.3048, 0.03744, 0.2986, 0.03406, 0.3258, 0.04138, 0.3588, 0.06671, 0.3586, 0.06665, 0.3833, 0.08013, 0.3619, 0.06864, 0.3711, 0.07367, 0.3997, 0.089, 0.3586, 0.06665, 0.3578, 0.06645, 0.3619, 0.06864, 0.3833, 0.08013, 0.3578, 0.06554, 0.3578, 0.06645, 0.3364, 0.0547, 0.3404, 0.05295, 0.3619, 0.06864, 0.3578, 0.06645, 0.3578, 0.06554, 0.3586, 0.06665, 0.3588, 0.06671, 0.2927, 0.03074, 0.2926, 0.03072, 0.2947, 0.03188, 0.333, 0.0527, 0.2926, 0.03072, 0.2925, 0.0307, 0.2986, 0.03406, 0.3048, 0.03744, 0.2947, 0.03188, 0.3364, 0.0547, 0.3368, 0.05485, 0.333, 0.0527, 0.3268, 0.04937, 0.3225, 0.04712, 0.3178, 0.04099, 0.3275, 0.04363, 0.3404, 0.05295, 0.3225, 0.04712, 0.3048, 0.03744, 0.3178, 0.04099, 0.3364, 0.0547, 0.3364, 0.0547, 0.3404, 0.05295, 0.3404, 0.05295, 0.3268, 0.04937, 0.333, 0.0527, 0.2947, 0.03188, 0.3048, 0.03744, 0.3225, 0.04712, 0.3178, 0.04099, 0.3178, 0.04099, 0.3225, 0.04712, 0.3225, 0.04712, 0.3368, 0.05485, 0.3368, 0.05485, 0.3364, 0.0547, 0.3364, 0.0547, 0.2537, 0.01152, 0.25, 0.01, 0.25, 0.01, 0.2885, 0.02593, 0.2915, 0.02719, 0.2537, 0.01155, 0.2915, 0.02719, 0.2924, 0.02758, 0.2537, 0.01152, 0.2537, 0.01155, 0.2915, 0.02719, 0.2915, 0.02719, 0.2885, 0.02593, 0.2885, 0.02593, 0.25, 0.01, 0.25, 0.01, 0.2885, 0.02593, 0.2534, 0.01141, 0.2537, 0.01152, 0.2537, 0.01152, 0.2534, 0.01141, 0.25, 0.01, 0.25, 0.01, 0.2537, 0.01152, 0.2537, 0.01152, 0.2537, 0.01152, 0.2537, 0.01155, 0.2537, 0.01155, 0.2885, 0.02593, 0.2885, 0.02593, 0.25, 0.01, 0.25, 0.01, 0.2537, 0.01155, 0.2537, 0.01155, 0.2915, 0.02719, 0.2915, 0.02719, 0.3571, 0.05435, 0.3258, 0.04138, 0.2922, 0.02747, 0.2924, 0.02758, 0.2987, 0.03017, 0.3472, 0.05026, 0.3511, 0.05187, 0.3472, 0.05026, 0.2987, 0.03017, 0.3008, 0.03102, 0.3511, 0.05187, 0.335, 0.0452, 0.3038, 0.03229, 0.3062, 0.03329, 0.3038, 0.03229, 0.335, 0.0452, 0.3541, 0.0531, 0.3508, 0.05175, 0.3555, 0.05369, 0.3561, 0.05397, 0.312, 0.03569, 0.3131, 0.03613, 0.3561, 0.05397, 0.3555, 0.05369, 0.3792, 0.06353, 0.3758, 0.06211, 0.25, 0.01, 0.2887, 0.02601, 0.2887, 0.02601, 0.25, 0.01, 0.25, 0.01, 0.2887, 0.02601, 0.2887, 0.02601, 0.25, 0.01, 0.25, 0.01, 0.2887, 0.02601, 0.2887, 0.02601, 0.25, 0.01, 0.2866, 0.02517, 0.25, 0.01, 0.25, 0.01, 0.2866, 0.02517, 0.2887, 0.02601, 0.2866, 0.02517, 0.2866, 0.02517, 0.2887, 0.02601, 0.2887, 0.02601, 0.2866, 0.02517, 0.2866, 0.02517, 0.2887, 0.02601, 0.2887, 0.02601, 0.2866, 0.02517, 0.2866, 0.02517, 0.2887, 0.02601, 0.2866, 0.02517, 0.25, 0.01, 0.25, 0.01, 0.2866, 0.02517, 0.2866, 0.02517, 0.25, 0.01, 0.25, 0.01, 0.2866, 0.02517, 0.0, 0.0, 0.0, 0.0, 0.0, 0.0, 0.0, 0.0, 0.0, 0.0, 0.0, 0.0, 0.428, 0.3998, 0.428, 0.3998, 0.428, 0.3998, 0.0, 0.0, 0.0, 0.0, 0.0, 0.0, 0.0, 0.0, 0.0, 0.0, 0.0, 0.0, 0.236, 0.1467, 0.472, 0.2934, 0.261, 0.01454, 0.25, 0.01, 0.0, 0.0, 0.2866, 0.02517, 0.25, 0.01, 0.25, 0.01, 0.2866, 0.02517, 0.2887, 0.02601, 0.2866, 0.02517, 0.2866, 0.02517, 0.2887, 0.02601, 0.25, 0.01, 0.2887, 0.02601, 0.2887, 0.02601, 0.25, 0.01, 0.2866, 0.02517, 0.25, 0.01, 0.25, 0.01, 0.2866, 0.02517, 0.2887, 0.02601, 0.2866, 0.02517, 0.2866, 0.02517, 0.2887, 0.02601, 0.25, 0.01, 0.2887, 0.02601, 0.2887, 0.02601, 0.25, 0.01, 0.2866, 0.02517, 0.25, 0.01, 0.25, 0.01, 0.2866, 0.02517, 0.2887, 0.02601, 0.2866, 0.02517, 0.2866, 0.02517, 0.2887, 0.02601, 0.25, 0.01, 0.2887, 0.02601, 0.2887, 0.02601, 0.25, 0.01, 0.2866, 0.02517, 0.25, 0.01, 0.2866, 0.02517, 0.2887, 0.02601, 0.2866, 0.02517, 0.2887, 0.02601, 0.25, 0.01, 0.2887, 0.02601, 0.25, 0.01])
_ca = me_cone.color_attributes.new('Col', 'BYTE_COLOR', 'CORNER')
_ca.data.foreach_set('color', [1.0, 1.0, 1.0, 1.0, 1.0, 1.0, 1.0, 1.0, 1.0, 1.0, 1.0, 1.0, 1.0, 1.0, 1.0, 1.0, 1.0, 1.0, 1.0, 1.0, 1.0, 1.0, 1.0, 1.0, 1.0, 1.0, 1.0, 1.0, 1.0, 1.0, 1.0, 1.0, 1.0, 1.0, 1.0, 1.0, 1.0, 1.0, 1.0, 1.0, 1.0, 1.0, 1.0, 1.0, 1.0, 1.0, 1.0, 1.0, 1.0, 1.0, 1.0, 1.0, 1.0, 1.0, 1.0, 1.0, 1.0, 1.0, 1.0, 1.0, 1.0, 1.0, 1.0, 1.0, 1.0, 1.0, 1.0, 1.0, 1.0, 1.0, 1.0, 1.0, 1.0, 1.0, 1.0, 1.0, 1.0, 1.0, 1.0, 1.0, 1.0, 1.0, 1.0, 1.0, 1.0, 1.0, 1.0, 1.0, 1.0, 1.0, 1.0, 1.0, 1.0, 1.0, 1.0, 1.0, 1.0, 1.0, 1.0, 1.0, 1.0, 1.0, 1.0, 1.0, 1.0, 1.0, 1.0, 1.0, 1.0, 1.0, 1.0, 1.0, 1.0, 1.0, 1.0, 1.0, 1.0, 1.0, 1.0, 1.0, 1.0, 1.0, 1.0, 1.0, 1.0, 1.0, 1.0, 1.0, 1.0, 1.0, 1.0, 1.0, 1.0, 1.0, 1.0, 1.0, 1.0, 1.0, 1.0, 1.0, 1.0, 1.0, 1.0, 1.0, 1.0, 1.0, 1.0, 1.0, 1.0, 1.0, 1.0, 1.0, 1.0, 1.0, 1.0, 1.0, 1.0, 1.0, 1.0, 1.0, 1.0, 1.0, 1.0, 1.0, 1.0, 1.0, 1.0, 1.0, 1.0, 1.0, 1.0, 1.0, 1.0, 1.0, 1.0, 1.0, 1.0, 1.0, 1.0, 1.0, 1.0, 1.0, 1.0, 1.0, 1.0, 1.0, 1.0, 1.0, 1.0, 1.0, 1.0, 1.0, 1.0, 1.0, 1.0, 1.0, 1.0, 1.0, 1.0, 1.0, 1.0, 1.0, 1.0, 1.0, 1.0, 1.0, 1.0, 1.0, 1.0, 1.0, 1.0, 1.0, 1.0, 1.0, 1.0, 1.0, 1.0, 1.0, 1.0, 1.0, 1.0, 1.0, 1.0, 1.0, 1.0, 1.0, 1.0, 1.0, 1.0, 1.0, 1.0, 1.0, 1.0, 1.0, 1.0, 1.0, 1.0, 1.0, 1.0, 1.0, 1.0, 1.0, 1.0, 1.0, 1.0, 1.0, 1.0, 1.0, 1.0, 1.0, 1.0, 1.0, 1.0, 1.0, 1.0, 1.0, 1.0, 1.0, 1.0, 1.0, 1.0, 1.0, 1.0, 1.0, 1.0, 1.0, 1.0, 1.0, 1.0, 1.0, 1.0, 1.0, 1.0, 1.0, 1.0, 1.0, 1.0, 1.0, 1.0, 1.0, 1.0, 1.0, 1.0, 1.0, 1.0, 1.0, 1.0, 1.0, 1.0, 1.0, 1.0, 1.0, 1.0, 1.0, 1.0, 1.0, 1.0, 1.0, 1.0, 1.0, 1.0, 1.0, 1.0, 1.0, 1.0, 1.0, 1.0, 1.0, 1.0, 1.0, 1.0, 1.0, 1.0, 1.0, 1.0, 1.0, 1.0, 1.0, 1.0, 1.0, 1.0, 1.0, 1.0, 1.0, 1.0, 1.0, 1.0, 1.0, 1.0, 1.0, 1.0, 1.0, 1.0, 1.0, 1.0, 1.0, 1.0, 1.0, 1.0, 1.0, 1.0, 1.0, 1.0, 1.0, 1.0, 1.0, 1.0, 1.0, 1.0, 1.0, 1.0, 1.0, 1.0, 1.0, 1.0, 1.0, 1.0, 1.0, 1.0, 1.0, 1.0, 1.0, 1.0, 1.0, 1.0, 1.0, 1.0, 1.0, 1.0, 1.0, 1.0, 1.0, 1.0, 1.0, 1.0, 1.0, 1.0, 1.0, 1.0, 1.0, 1.0, 1.0, 1.0, 1.0, 1.0, 1.0, 1.0, 1.0, 1.0, 1.0, 1.0, 1.0, 1.0, 1.0, 1.0, 1.0, 1.0, 1.0, 1.0, 1.0, 1.0, 1.0, 1.0, 1.0, 1.0, 1.0, 1.0, 1.0, 1.0, 1.0, 1.0, 1.0, 1.0, 1.0, 1.0, 1.0, 1.0, 1.0, 1.0, 1.0, 1.0, 1.0, 1.0, 1.0, 1.0, 1.0, 1.0, 1.0, 1.0, 1.0, 1.0, 1.0, 1.0, 1.0, 1.0, 1.0, 1.0, 1.0, 1.0, 1.0, 1.0, 1.0, 1.0, 1.0, 1.0, 1.0, 1.0, 1.0, 1.0, 1.0, 1.0, 1.0, 1.0, 1.0, 1.0, 1.0, 1.0, 1.0, 1.0, 1.0, 1.0, 1.0, 1.0, 1.0, 1.0, 1.0, 1.0, 1.0, 1.0, 1.0, 1.0, 1.0, 1.0, 1.0, 1.0, 1.0, 1.0, 1.0, 1.0, 1.0, 1.0, 1.0, 1.0, 1.0, 1.0, 1.0, 1.0, 1.0, 1.0, 1.0, 1.0, 1.0, 1.0, 1.0, 1.0, 1.0, 1.0, 1.0, 1.0, 1.0, 1.0, 1.0, 1.0, 1.0, 1.0, 1.0, 1.0, 1.0, 1.0, 1.0, 1.0, 1.0, 1.0, 1.0, 1.0, 1.0, 1.0, 1.0, 1.0, 1.0, 1.0, 1.0, 1.0, 1.0, 1.0, 1.0, 1.0, 1.0, 1.0, 1.0, 1.0, 1.0, 1.0, 1.0, 1.0, 1.0, 1.0, 1.0, 1.0, 1.0, 1.0, 1.0, 1.0, 1.0, 1.0, 1.0, 1.0, 1.0, 1.0, 1.0, 1.0, 1.0, 1.0, 1.0, 1.0, 1.0, 1.0, 1.0, 1.0, 1.0, 1.0, 1.0, 1.0, 1.0, 1.0, 1.0, 1.0, 1.0, 1.0, 1.0, 1.0, 1.0, 1.0, 1.0, 1.0, 1.0, 1.0, 1.0, 1.0, 1.0, 1.0, 1.0, 1.0, 1.0, 1.0, 1.0, 1.0, 1.0, 1.0, 1.0, 1.0, 1.0, 1.0, 1.0, 1.0, 1.0, 1.0, 1.0, 1.0, 1.0, 1.0, 1.0, 1.0, 1.0, 1.0, 1.0, 1.0, 1.0, 1.0, 1.0, 1.0, 1.0, 1.0, 1.0, 1.0, 1.0, 1.0, 1.0, 1.0, 1.0, 1.0, 1.0, 1.0, 1.0, 1.0, 1.0, 1.0, 1.0, 1.0, 1.0, 1.0, 1.0, 1.0, 1.0, 1.0, 1.0, 1.0, 1.0, 1.0, 1.0, 1.0, 1.0, 1.0, 1.0, 1.0, 1.0, 1.0, 1.0, 1.0, 1.0, 1.0, 1.0, 1.0, 1.0, 1.0, 1.0, 1.0, 1.0, 1.0, 1.0, 1.0, 1.0, 1.0, 1.0, 1.0, 1.0, 1.0, 1.0, 1.0, 1.0, 1.0, 1.0, 1.0, 1.0, 1.0, 1.0, 1.0, 1.0, 1.0, 1.0, 1.0, 1.0, 1.0, 1.0, 1.0, 1.0, 1.0, 1.0, 1.0, 1.0, 1.0, 1.0, 1.0, 1.0, 1.0, 1.0, 1.0, 1.0, 1.0, 1.0, 1.0, 1.0, 1.0, 1.0, 1.0, 1.0, 1.0, 1.0, 1.0, 1.0, 1.0, 1.0, 1.0, 1.0, 1.0, 1.0, 1.0, 1.0, 1.0, 1.0, 1.0, 1.0, 1.0, 1.0, 1.0, 1.0, 1.0, 1.0, 1.0, 1.0, 1.0, 1.0, 1.0, 1.0, 1.0, 1.0, 1.0, 1.0, 1.0, 1.0, 1.0, 1.0, 1.0, 1.0, 1.0, 1.0, 1.0, 1.0, 1.0, 1.0, 1.0, 1.0, 1.0, 1.0, 1.0, 1.0, 1.0, 1.0, 1.0, 1.0, 1.0, 1.0, 1.0, 1.0, 1.0, 1.0, 1.0, 1.0, 1.0, 1.0, 1.0, 1.0, 1.0, 1.0, 1.0, 1.0, 1.0, 1.0, 1.0, 1.0, 1.0, 1.0, 1.0, 1.0, 1.0, 1.0, 1.0, 1.0, 1.0, 1.0, 1.0, 1.0, 1.0, 1.0, 1.0, 1.0, 1.0, 1.0, 1.0, 1.0, 1.0, 1.0, 1.0, 1.0, 1.0, 1.0, 1.0, 1.0, 1.0, 1.0, 1.0, 1.0, 1.0, 1.0, 1.0, 1.0, 1.0, 1.0, 1.0, 1.0, 1.0, 1.0, 1.0, 1.0, 1.0, 1.0, 1.0, 1.0, 1.0, 1.0, 1.0, 1.0, 1.0, 1.0, 1.0, 1.0, 1.0, 1.0, 1.0, 1.0, 1.0, 1.0, 1.0, 1.0, 1.0, 1.0, 1.0, 1.0, 1.0, 1.0, 1.0, 1.0, 1.0, 1.0, 1.0, 1.0, 1.0, 1.0, 1.0, 1.0, 1.0, 1.0, 1.0, 1.0, 1.0, 1.0, 1.0, 1.0, 1.0, 1.0, 1.0, 1.0, 1.0, 1.0, 1.0, 1.0, 1.0, 1.0, 1.0, 1.0, 1.0, 1.0, 1.0, 1.0, 1.0, 1.0, 1.0, 1.0, 1.0, 1.0, 1.0, 1.0, 1.0, 1.0, 1.0, 1.0, 1.0, 1.0, 1.0, 1.0, 1.0, 1.0, 1.0, 1.0, 1.0, 1.0, 1.0, 1.0, 1.0, 1.0, 1.0, 1.0, 1.0, 1.0, 1.0, 1.0, 1.0, 1.0, 1.0, 1.0, 1.0, 1.0, 1.0, 1.0, 1.0, 1.0, 1.0, 1.0, 1.0, 1.0, 1.0, 1.0, 1.0, 1.0, 1.0, 1.0, 1.0, 1.0, 1.0, 1.0, 1.0, 1.0, 1.0, 1.0, 1.0, 1.0, 1.0, 1.0, 1.0, 1.0, 1.0, 1.0, 1.0, 1.0, 1.0, 1.0, 1.0, 1.0, 1.0, 1.0, 1.0, 1.0, 1.0, 1.0, 1.0, 1.0, 1.0, 1.0, 1.0, 1.0, 1.0, 1.0, 1.0, 1.0, 1.0, 1.0, 1.0, 1.0, 1.0, 1.0, 1.0, 1.0, 1.0, 1.0, 1.0, 1.0, 1.0, 1.0, 1.0, 1.0, 1.0, 1.0, 1.0, 1.0, 1.0, 1.0, 1.0, 1.0, 1.0, 1.0, 1.0, 1.0, 1.0, 1.0, 1.0, 1.0, 1.0, 1.0, 1.0, 1.0, 1.0, 1.0, 1.0, 1.0, 1.0, 1.0, 1.0, 1.0, 1.0, 1.0, 1.0, 1.0, 1.0, 1.0, 1.0, 1.0, 1.0, 1.0, 1.0, 1.0, 1.0, 1.0, 1.0, 1.0, 1.0, 1.0, 1.0, 1.0, 1.0, 1.0, 1.0, 1.0, 1.0, 1.0, 1.0, 1.0, 1.0, 1.0, 1.0, 1.0, 1.0, 1.0, 1.0, 1.0, 1.0, 1.0, 1.0, 1.0, 1.0, 1.0, 1.0, 1.0, 1.0, 1.0, 1.0, 1.0, 1.0, 1.0, 1.0, 1.0, 1.0, 1.0, 1.0, 1.0, 1.0, 1.0, 1.0, 1.0, 1.0, 1.0, 1.0, 1.0, 1.0, 1.0, 1.0, 1.0, 1.0, 1.0, 1.0, 1.0, 1.0, 1.0, 1.0, 1.0, 1.0, 1.0, 1.0, 1.0, 1.0, 1.0, 1.0, 1.0, 1.0, 1.0, 1.0, 1.0, 1.0, 1.0, 1.0, 1.0, 1.0, 1.0, 1.0, 1.0, 1.0, 1.0, 1.0, 1.0, 1.0, 1.0, 1.0, 1.0, 1.0, 1.0, 1.0, 1.0, 1.0, 1.0, 1.0, 1.0, 1.0, 1.0, 1.0, 1.0, 1.0, 1.0, 1.0, 1.0, 1.0, 1.0, 1.0, 1.0, 1.0, 1.0, 1.0, 1.0, 1.0, 1.0, 1.0, 1.0, 1.0, 1.0, 1.0, 1.0, 1.0, 1.0, 1.0, 1.0, 1.0, 1.0, 1.0, 1.0, 1.0, 1.0, 1.0, 1.0, 1.0, 1.0, 1.0, 1.0, 1.0, 1.0, 1.0, 1.0, 1.0, 1.0, 1.0, 1.0, 1.0, 1.0, 1.0, 1.0, 1.0, 1.0, 1.0, 1.0, 1.0, 1.0, 1.0, 1.0, 1.0, 1.0, 1.0, 1.0, 1.0, 1.0, 1.0, 1.0, 1.0, 1.0, 1.0, 1.0, 1.0, 1.0, 1.0, 1.0, 1.0, 1.0, 1.0, 1.0, 1.0, 1.0, 1.0, 1.0, 1.0, 1.0, 1.0, 1.0, 1.0, 1.0, 1.0, 1.0, 1.0, 1.0, 1.0, 1.0, 1.0, 1.0, 1.0, 1.0, 1.0, 1.0, 1.0, 1.0, 1.0, 1.0, 1.0, 1.0, 1.0, 1.0, 1.0, 1.0, 1.0, 1.0, 1.0, 1.0, 1.0, 1.0, 1.0, 1.0, 1.0, 1.0, 1.0, 1.0, 1.0, 1.0, 1.0, 1.0, 1.0, 1.0, 1.0, 1.0, 1.0, 1.0, 1.0, 1.0, 1.0, 1.0, 1.0, 1.0, 1.0, 1.0, 1.0, 1.0, 1.0, 1.0, 1.0, 1.0, 1.0, 1.0, 1.0, 1.0, 1.0, 1.0, 1.0, 1.0, 1.0, 1.0, 1.0, 1.0, 1.0, 1.0, 1.0, 1.0, 1.0, 1.0, 1.0, 1.0, 1.0, 1.0, 1.0, 1.0, 1.0, 1.0, 1.0, 1.0, 1.0, 1.0, 1.0, 1.0, 1.0, 1.0, 1.0, 1.0, 1.0, 1.0, 1.0, 1.0, 1.0, 1.0, 1.0, 1.0, 1.0, 1.0, 1.0, 1.0, 1.0, 1.0, 1.0, 1.0, 1.0, 1.0, 1.0, 1.0, 1.0, 1.0, 1.0, 1.0, 1.0, 1.0, 1.0, 1.0, 1.0, 1.0, 1.0, 1.0, 1.0, 1.0, 1.0, 1.0, 1.0, 1.0, 1.0, 1.0, 1.0, 1.0, 1.0, 1.0, 1.0, 1.0, 1.0, 1.0, 1.0, 1.0, 1.0, 1.0, 1.0, 1.0, 1.0, 1.0, 1.0, 1.0, 1.0, 1.0, 1.0, 1.0, 1.0, 1.0, 1.0, 1.0, 1.0, 1.0, 1.0, 1.0, 1.0, 1.0, 1.0, 1.0, 1.0, 1.0, 1.0, 1.0, 1.0, 1.0, 1.0, 1.0, 1.0, 1.0, 1.0, 1.0, 1.0, 1.0, 1.0, 1.0, 1.0, 1.0, 1.0, 1.0, 1.0, 1.0, 1.0, 1.0, 1.0, 1.0, 1.0, 1.0, 1.0, 1.0, 1.0, 1.0, 1.0, 1.0, 1.0, 1.0, 1.0, 1.0, 1.0, 1.0, 1.0, 1.0, 1.0, 1.0, 1.0, 1.0, 1.0, 1.0, 1.0, 1.0, 1.0, 1.0, 1.0, 1.0, 1.0, 1.0, 1.0, 1.0, 1.0, 1.0, 1.0, 1.0, 1.0, 1.0, 1.0, 1.0, 1.0, 1.0, 1.0, 1.0, 1.0, 1.0, 1.0, 1.0, 1.0, 1.0, 1.0, 1.0, 1.0, 1.0, 1.0, 1.0, 1.0, 1.0, 1.0, 1.0, 1.0, 1.0, 1.0, 1.0, 1.0, 1.0, 1.0, 1.0, 1.0, 1.0, 1.0, 1.0, 1.0, 1.0, 1.0, 1.0, 1.0, 1.0, 1.0, 1.0, 1.0, 1.0, 1.0, 1.0, 1.0, 1.0, 1.0, 1.0, 1.0, 1.0, 1.0, 1.0, 1.0, 1.0, 1.0, 1.0, 1.0, 1.0, 1.0, 1.0, 1.0, 1.0, 1.0, 1.0, 1.0, 1.0, 1.0, 1.0, 1.0, 1.0, 1.0, 1.0, 1.0, 1.0, 1.0, 1.0, 1.0, 1.0, 1.0, 1.0, 1.0, 1.0, 1.0, 1.0, 1.0, 1.0, 1.0, 1.0, 1.0, 1.0, 1.0, 1.0, 1.0, 1.0, 1.0, 1.0, 1.0, 1.0, 1.0, 1.0, 1.0, 1.0, 1.0, 1.0, 1.0, 1.0, 1.0, 1.0, 1.0, 1.0, 1.0, 1.0, 1.0, 1.0, 1.0, 1.0, 1.0, 1.0, 1.0, 1.0, 1.0, 1.0, 1.0, 1.0, 1.0, 1.0, 1.0, 1.0, 1.0, 1.0, 1.0, 1.0, 1.0, 1.0, 1.0, 1.0, 1.0, 1.0, 1.0, 1.0, 1.0, 1.0, 1.0, 1.0, 1.0, 1.0, 1.0, 1.0, 1.0, 1.0, 1.0, 1.0, 1.0, 1.0, 1.0, 1.0, 1.0, 1.0, 1.0, 1.0, 1.0, 1.0, 1.0, 1.0, 1.0, 1.0, 1.0, 1.0, 1.0, 1.0, 1.0, 1.0, 1.0, 1.0, 1.0, 1.0, 1.0, 1.0, 1.0, 1.0, 1.0, 1.0, 1.0, 1.0, 1.0, 1.0, 1.0, 1.0, 1.0, 1.0, 1.0, 1.0, 1.0, 1.0, 1.0, 1.0, 1.0, 1.0, 1.0, 1.0, 1.0, 1.0, 1.0, 1.0, 1.0, 1.0, 1.0, 1.0, 1.0, 1.0, 1.0, 1.0, 1.0, 1.0, 1.0, 1.0, 1.0, 1.0, 1.0, 1.0, 1.0, 1.0, 1.0, 1.0, 1.0, 1.0, 1.0, 1.0, 1.0, 1.0, 1.0, 1.0, 1.0, 1.0, 1.0, 1.0, 1.0, 1.0, 1.0, 1.0, 1.0, 1.0, 1.0, 1.0, 1.0, 1.0, 1.0, 1.0, 1.0, 1.0, 1.0, 1.0, 1.0, 1.0, 1.0, 1.0, 1.0, 1.0, 1.0, 1.0, 1.0, 1.0, 1.0, 1.0, 1.0, 1.0, 1.0, 1.0, 1.0, 1.0, 1.0, 1.0, 1.0, 1.0, 1.0, 1.0, 1.0, 1.0, 1.0, 1.0, 1.0, 1.0, 1.0, 1.0, 1.0, 1.0, 1.0, 1.0, 1.0, 1.0, 1.0, 1.0, 1.0, 1.0, 1.0, 1.0, 1.0, 1.0, 1.0, 1.0, 1.0, 1.0, 1.0, 1.0, 1.0, 1.0, 1.0, 1.0, 1.0, 1.0, 1.0, 1.0, 1.0, 1.0, 1.0, 1.0, 1.0, 1.0, 1.0, 1.0, 1.0, 1.0, 1.0, 1.0, 1.0, 1.0, 1.0, 1.0, 1.0, 1.0, 1.0, 1.0, 1.0, 1.0, 1.0, 1.0, 1.0, 1.0, 1.0, 1.0, 1.0, 1.0, 1.0, 1.0, 1.0, 1.0, 1.0, 1.0, 1.0, 1.0, 1.0, 1.0, 1.0, 1.0, 1.0, 1.0, 1.0, 1.0, 1.0, 1.0, 1.0, 1.0, 1.0, 1.0, 1.0, 1.0, 1.0, 1.0, 1.0, 1.0, 1.0, 1.0, 1.0, 1.0, 1.0, 1.0, 1.0, 1.0, 1.0, 1.0, 1.0, 1.0, 1.0, 1.0, 1.0, 1.0, 1.0, 1.0, 1.0, 1.0, 1.0, 1.0, 1.0, 1.0, 1.0, 1.0, 1.0, 1.0, 1.0, 1.0, 1.0, 1.0, 1.0, 1.0, 1.0, 1.0, 1.0, 1.0, 1.0, 1.0, 1.0, 1.0, 1.0, 1.0, 1.0, 1.0, 1.0, 1.0, 1.0, 1.0, 1.0, 1.0, 1.0, 1.0, 1.0, 1.0, 1.0, 1.0, 1.0, 1.0, 1.0, 1.0, 1.0, 1.0, 1.0, 1.0, 1.0, 1.0, 1.0, 1.0, 1.0, 1.0, 1.0, 1.0, 1.0, 1.0, 1.0, 1.0, 1.0, 1.0, 1.0, 1.0, 1.0, 1.0, 1.0, 1.0, 1.0, 1.0, 1.0, 1.0, 1.0, 1.0, 1.0, 1.0, 1.0, 1.0, 1.0, 1.0, 1.0, 1.0, 1.0, 1.0, 1.0, 1.0, 1.0, 1.0, 1.0, 1.0, 1.0, 1.0, 1.0, 1.0, 1.0, 1.0, 1.0, 1.0, 1.0, 1.0, 1.0, 1.0, 1.0, 1.0, 1.0, 1.0, 1.0, 1.0, 1.0, 1.0, 1.0, 1.0, 1.0, 1.0, 1.0, 1.0, 1.0, 1.0, 1.0, 1.0, 1.0, 1.0, 1.0, 1.0, 1.0, 1.0, 1.0, 1.0, 1.0, 1.0, 1.0, 1.0, 1.0, 1.0, 1.0, 1.0, 1.0, 1.0, 1.0, 1.0, 1.0, 1.0, 1.0, 1.0, 1.0, 1.0, 1.0, 1.0, 1.0, 1.0, 1.0, 1.0, 1.0, 1.0, 1.0, 1.0, 1.0, 1.0, 1.0, 1.0, 1.0, 1.0, 1.0, 1.0, 1.0, 1.0, 1.0, 1.0, 1.0, 1.0, 1.0, 1.0, 1.0, 1.0, 1.0, 1.0, 1.0, 1.0, 1.0, 1.0, 1.0, 1.0, 1.0, 1.0, 1.0, 1.0, 1.0, 1.0, 1.0, 1.0, 1.0, 1.0, 1.0, 1.0, 1.0, 1.0, 1.0, 1.0, 1.0, 1.0, 1.0, 1.0, 1.0, 1.0, 1.0, 1.0, 1.0, 1.0, 1.0, 1.0, 1.0, 1.0, 1.0, 1.0, 1.0, 1.0, 1.0, 1.0, 1.0, 1.0, 1.0, 1.0, 1.0, 1.0, 1.0, 1.0, 1.0, 1.0, 1.0, 1.0, 1.0, 1.0, 1.0, 1.0, 1.0, 1.0, 1.0, 1.0, 1.0, 1.0, 1.0, 1.0, 1.0, 1.0, 1.0, 1.0, 1.0, 1.0, 1.0, 1.0, 1.0, 1.0, 1.0, 1.0, 1.0, 1.0, 1.0, 1.0, 1.0, 1.0, 1.0, 1.0, 1.0, 1.0, 1.0, 1.0, 1.0, 1.0, 1.0, 1.0, 1.0, 1.0, 1.0, 1.0, 1.0, 1.0, 1.0, 1.0, 1.0, 1.0, 1.0, 1.0, 1.0, 1.0, 1.0, 1.0, 1.0, 1.0, 1.0, 1.0, 1.0, 1.0, 1.0, 1.0, 1.0, 1.0, 1.0, 1.0, 1.0, 1.0, 1.0, 1.0, 1.0, 1.0, 1.0, 1.0, 1.0, 1.0, 1.0, 1.0, 1.0, 1.0, 1.0, 1.0, 1.0, 1.0, 1.0, 1.0, 1.0, 1.0, 1.0, 1.0, 1.0, 1.0, 1.0, 1.0, 1.0, 1.0, 1.0, 1.0, 1.0, 1.0, 1.0, 1.0, 1.0, 1.0, 1.0, 1.0, 1.0, 1.0, 1.0, 1.0, 1.0, 1.0, 1.0, 1.0, 1.0, 1.0, 1.0, 1.0, 1.0, 1.0, 1.0, 1.0, 1.0, 1.0, 1.0, 1.0, 1.0, 1.0, 1.0, 1.0, 1.0, 1.0, 1.0, 1.0, 1.0, 1.0, 1.0, 1.0, 1.0, 1.0, 1.0, 1.0, 1.0, 1.0, 1.0, 1.0, 1.0, 1.0, 1.0, 1.0, 1.0, 1.0, 1.0, 1.0, 1.0, 1.0, 1.0, 1.0, 1.0, 1.0, 1.0, 1.0, 1.0, 1.0, 1.0, 1.0, 1.0, 1.0, 1.0, 1.0, 1.0, 1.0, 1.0, 1.0, 1.0, 1.0, 1.0, 1.0, 1.0, 1.0, 1.0, 1.0, 1.0, 1.0, 1.0, 1.0, 1.0, 1.0, 1.0, 1.0, 1.0, 1.0, 1.0, 1.0, 1.0, 1.0, 1.0, 1.0, 1.0, 1.0, 1.0, 1.0, 1.0, 1.0, 1.0, 1.0, 1.0, 1.0, 1.0, 1.0, 1.0, 1.0, 1.0, 1.0, 1.0, 1.0, 1.0, 1.0, 1.0, 1.0, 1.0, 1.0, 1.0, 1.0, 1.0, 1.0, 1.0, 1.0, 1.0, 1.0, 1.0, 1.0, 1.0, 1.0, 1.0, 1.0, 1.0, 1.0, 1.0, 1.0, 1.0, 1.0, 1.0, 1.0, 1.0, 1.0, 1.0, 1.0, 1.0, 1.0, 1.0, 1.0, 1.0, 1.0, 1.0, 1.0, 1.0, 1.0, 1.0, 1.0, 1.0, 1.0, 1.0, 1.0, 1.0, 1.0, 1.0, 1.0, 1.0, 1.0, 1.0, 1.0, 1.0, 1.0, 1.0, 1.0, 1.0, 1.0, 1.0, 1.0, 1.0, 1.0, 1.0, 1.0, 1.0, 1.0, 1.0, 1.0, 1.0, 1.0, 1.0, 1.0, 1.0, 1.0, 1.0, 1.0, 1.0, 1.0, 1.0, 1.0, 1.0, 1.0, 1.0, 1.0, 1.0, 1.0, 1.0, 1.0, 1.0, 1.0, 1.0, 1.0, 1.0, 1.0, 1.0, 1.0, 1.0, 1.0, 1.0, 1.0, 1.0, 1.0, 1.0, 1.0, 1.0, 1.0, 1.0, 1.0, 1.0, 1.0, 1.0, 1.0, 1.0, 1.0, 1.0, 1.0, 1.0, 1.0, 1.0, 1.0, 1.0, 1.0, 1.0, 1.0, 1.0, 1.0, 1.0, 1.0, 1.0, 1.0, 1.0, 1.0, 1.0, 1.0, 1.0, 1.0, 1.0, 1.0, 1.0, 1.0, 1.0, 1.0, 1.0, 1.0, 1.0, 1.0, 1.0, 1.0, 1.0, 1.0, 1.0, 1.0, 1.0, 1.0, 1.0, 1.0, 1.0, 1.0, 1.0, 1.0, 1.0, 1.0, 1.0, 1.0, 1.0, 1.0, 1.0, 1.0, 1.0, 1.0, 1.0, 1.0, 1.0, 1.0, 1.0, 1.0, 1.0, 1.0, 1.0, 1.0, 1.0, 1.0, 1.0, 1.0, 1.0, 1.0, 1.0, 1.0, 1.0, 1.0, 1.0, 1.0, 1.0, 1.0, 1.0, 1.0, 1.0, 1.0, 1.0, 1.0, 1.0, 1.0, 1.0, 1.0, 1.0, 1.0, 1.0, 1.0, 1.0, 1.0, 1.0, 1.0, 1.0, 1.0, 1.0, 1.0, 1.0, 1.0, 1.0, 1.0, 1.0, 1.0, 1.0, 1.0, 1.0, 1.0, 1.0, 1.0, 1.0, 1.0, 1.0, 1.0, 1.0, 1.0, 1.0, 1.0, 1.0, 1.0, 1.0, 1.0, 1.0, 1.0, 1.0, 1.0, 1.0, 1.0, 1.0, 1.0, 1.0, 1.0, 1.0, 1.0, 1.0, 1.0, 1.0, 1.0, 1.0, 1.0, 1.0, 1.0, 1.0, 1.0, 1.0, 1.0, 1.0, 1.0, 1.0, 1.0, 1.0, 1.0, 1.0, 1.0, 1.0, 1.0, 1.0, 1.0, 1.0, 1.0, 1.0, 1.0, 1.0, 1.0, 1.0, 1.0, 1.0, 1.0, 1.0, 1.0, 1.0, 1.0, 1.0, 1.0, 1.0, 1.0, 1.0, 1.0, 1.0, 1.0, 1.0, 1.0, 1.0, 1.0, 1.0, 1.0, 1.0, 1.0, 1.0, 1.0, 1.0, 1.0, 1.0, 1.0, 1.0, 1.0, 1.0, 1.0, 1.0, 1.0, 1.0, 1.0, 1.0, 1.0, 1.0, 1.0, 1.0, 1.0, 1.0, 1.0, 1.0, 1.0, 1.0, 1.0, 1.0, 1.0, 1.0, 1.0, 1.0, 1.0, 1.0, 1.0, 1.0, 1.0, 1.0, 1.0, 1.0, 1.0, 1.0, 1.0, 1.0, 1.0, 1.0, 1.0, 1.0, 1.0, 1.0, 1.0, 1.0, 1.0, 1.0, 1.0, 1.0, 1.0, 1.0, 1.0, 1.0, 1.0, 1.0, 1.0, 1.0, 1.0, 1.0, 1.0, 1.0, 1.0, 1.0, 1.0, 1.0, 1.0, 1.0, 1.0, 1.0, 1.0, 1.0, 1.0, 1.0, 1.0, 1.0, 1.0, 1.0, 1.0, 1.0, 1.0, 1.0, 1.0, 1.0, 1.0, 1.0, 1.0, 1.0, 1.0, 1.0, 1.0, 1.0, 1.0, 1.0, 1.0, 1.0, 1.0, 1.0, 1.0, 1.0, 1.0, 1.0, 1.0, 1.0, 1.0, 1.0, 1.0, 1.0, 1.0, 1.0, 1.0, 1.0, 1.0, 1.0, 1.0, 1.0, 1.0, 1.0, 1.0, 1.0, 1.0, 1.0, 1.0, 1.0, 1.0, 1.0, 1.0, 1.0, 1.0, 1.0, 1.0, 1.0, 1.0, 1.0, 1.0, 1.0, 1.0, 1.0, 1.0, 1.0, 1.0, 1.0, 1.0, 1.0, 1.0, 1.0, 1.0, 1.0, 1.0, 1.0, 1.0, 1.0, 1.0, 1.0, 1.0, 1.0, 1.0, 1.0, 1.0, 1.0, 1.0, 1.0, 1.0, 1.0, 1.0, 1.0, 1.0, 1.0, 1.0, 1.0, 1.0, 1.0, 1.0, 1.0, 1.0, 1.0, 1.0, 1.0, 1.0, 1.0, 1.0, 1.0, 1.0, 1.0, 1.0, 1.0, 1.0, 1.0, 1.0, 1.0, 1.0, 1.0, 1.0, 1.0, 1.0, 1.0, 1.0, 1.0, 1.0, 1.0, 1.0, 1.0, 1.0, 1.0, 1.0, 1.0, 1.0, 1.0, 1.0, 1.0, 1.0, 1.0, 1.0, 1.0, 1.0, 1.0, 1.0, 1.0, 1.0, 1.0, 1.0, 1.0, 1.0, 1.0, 1.0, 1.0, 1.0, 1.0, 1.0, 1.0, 1.0, 1.0, 1.0, 1.0, 1.0, 1.0, 1.0, 1.0, 1.0, 1.0, 1.0, 1.0, 1.0, 1.0, 1.0, 1.0, 1.0, 1.0, 1.0, 1.0, 1.0, 1.0, 1.0, 1.0, 1.0, 1.0, 1.0, 1.0, 1.0, 1.0, 1.0, 1.0, 1.0, 1.0, 1.0, 1.0, 1.0, 1.0, 1.0, 1.0, 1.0, 1.0, 1.0, 1.0, 1.0, 1.0, 1.0, 1.0, 1.0, 1.0, 1.0, 1.0, 1.0, 1.0, 1.0, 1.0, 1.0, 1.0, 1.0, 1.0, 1.0, 1.0, 1.0, 1.0, 1.0, 1.0, 1.0, 1.0, 1.0, 1.0, 1.0, 1.0, 1.0, 1.0, 1.0, 1.0, 1.0, 1.0, 1.0, 1.0, 1.0, 1.0, 1.0, 1.0, 1.0, 1.0, 1.0, 1.0, 1.0, 1.0, 1.0, 1.0, 1.0, 1.0, 1.0, 1.0, 1.0, 1.0, 1.0, 1.0, 1.0, 1.0, 1.0, 1.0, 1.0, 1.0, 1.0, 1.0, 1.0, 1.0, 1.0, 1.0, 1.0, 1.0, 1.0, 1.0, 1.0, 1.0, 1.0, 1.0, 1.0, 1.0, 1.0, 1.0, 1.0, 1.0, 1.0, 1.0, 1.0, 1.0, 1.0, 1.0, 1.0, 1.0, 1.0, 1.0, 1.0, 1.0, 1.0, 1.0, 1.0, 1.0, 1.0, 1.0, 1.0, 1.0, 1.0, 1.0, 1.0, 1.0, 1.0, 1.0, 1.0, 1.0, 1.0, 1.0, 1.0, 1.0, 1.0, 1.0, 1.0, 1.0, 1.0, 1.0, 1.0, 1.0, 1.0, 1.0, 1.0, 1.0, 1.0, 1.0, 1.0, 1.0, 1.0, 1.0, 1.0, 1.0, 1.0, 1.0, 1.0, 1.0, 1.0, 1.0, 1.0, 1.0, 1.0, 1.0, 1.0, 1.0, 1.0, 1.0, 1.0, 1.0, 1.0, 1.0, 1.0, 1.0, 1.0, 1.0, 1.0, 1.0, 1.0, 1.0, 1.0, 1.0, 1.0, 1.0, 1.0, 1.0, 1.0, 1.0, 1.0, 1.0, 1.0, 1.0, 1.0, 1.0, 1.0, 1.0, 1.0, 1.0, 1.0, 1.0, 1.0, 1.0, 1.0, 1.0, 1.0, 1.0, 1.0, 1.0, 1.0, 1.0, 1.0, 1.0, 1.0, 1.0, 1.0, 1.0, 1.0, 1.0, 1.0, 1.0, 1.0, 1.0, 1.0, 1.0, 1.0, 1.0, 1.0, 1.0, 1.0, 1.0, 1.0, 1.0, 1.0, 1.0, 1.0, 1.0, 1.0, 1.0, 1.0, 1.0, 1.0, 1.0, 1.0, 1.0, 1.0, 1.0, 1.0, 1.0, 1.0, 1.0, 1.0, 1.0, 1.0, 1.0, 1.0, 1.0, 1.0, 1.0, 1.0, 1.0, 1.0, 1.0, 1.0, 1.0, 1.0, 1.0, 1.0, 1.0, 1.0, 1.0, 1.0, 1.0, 1.0, 1.0, 1.0, 1.0, 1.0, 1.0, 1.0, 1.0, 1.0, 1.0, 1.0, 1.0, 1.0, 1.0, 1.0, 1.0, 1.0, 1.0, 1.0, 1.0, 1.0, 1.0, 1.0, 1.0, 1.0, 1.0, 1.0, 1.0, 1.0, 1.0, 1.0, 1.0, 1.0, 1.0, 1.0, 1.0, 1.0, 1.0, 1.0, 1.0, 1.0, 1.0, 1.0, 1.0, 1.0, 1.0, 1.0, 1.0, 1.0, 1.0, 1.0, 1.0, 1.0, 1.0, 1.0, 1.0, 1.0, 1.0, 1.0, 1.0, 1.0, 1.0, 1.0, 1.0, 1.0, 1.0, 1.0, 1.0, 1.0, 1.0, 1.0, 1.0, 1.0, 1.0, 1.0, 1.0, 1.0, 1.0, 1.0, 1.0, 1.0, 1.0, 1.0, 1.0, 1.0, 1.0, 1.0, 1.0, 1.0, 1.0, 1.0, 1.0, 1.0, 1.0, 1.0, 1.0, 1.0, 1.0, 1.0, 1.0, 1.0, 1.0, 1.0, 1.0, 1.0, 1.0, 1.0, 1.0, 1.0, 1.0, 1.0, 1.0, 1.0, 1.0, 1.0, 1.0, 1.0, 1.0, 1.0, 1.0, 1.0, 1.0, 1.0, 1.0, 1.0, 1.0, 1.0, 1.0, 1.0, 1.0, 1.0, 1.0, 1.0, 1.0, 1.0, 1.0, 1.0, 1.0, 1.0, 1.0, 1.0, 1.0, 1.0, 1.0, 1.0, 1.0, 1.0, 1.0, 1.0, 1.0, 1.0, 1.0, 1.0, 1.0, 1.0, 1.0, 1.0, 1.0, 1.0, 1.0, 1.0, 1.0, 1.0, 1.0, 1.0, 1.0, 1.0, 1.0, 1.0, 1.0, 1.0, 1.0, 1.0, 1.0, 1.0, 1.0, 1.0, 1.0, 1.0, 1.0, 1.0, 1.0, 1.0, 1.0, 1.0, 1.0, 1.0, 1.0, 1.0, 1.0, 1.0, 1.0, 1.0, 1.0, 1.0, 1.0, 1.0, 1.0, 1.0, 1.0, 1.0, 1.0, 1.0, 1.0, 1.0, 1.0, 1.0, 1.0, 1.0, 1.0, 1.0, 1.0, 1.0, 1.0, 1.0, 1.0, 1.0, 1.0, 1.0, 1.0, 1.0, 1.0, 1.0, 1.0, 1.0, 1.0, 1.0, 1.0, 1.0, 1.0, 1.0, 1.0, 1.0, 1.0, 1.0, 1.0, 1.0, 1.0, 1.0, 1.0, 1.0, 1.0, 1.0, 1.0, 1.0, 1.0, 1.0, 1.0, 1.0, 1.0, 1.0, 1.0, 1.0, 1.0, 1.0, 1.0, 1.0, 1.0, 1.0, 1.0, 1.0, 1.0, 1.0, 1.0, 1.0, 1.0, 1.0, 1.0, 1.0, 1.0, 1.0, 1.0, 1.0, 1.0, 1.0, 1.0, 1.0, 1.0, 1.0, 1.0, 1.0, 1.0, 1.0, 1.0, 1.0, 1.0, 1.0, 1.0, 1.0, 1.0, 1.0, 1.0, 1.0, 1.0, 1.0, 1.0, 1.0, 1.0, 1.0, 1.0, 1.0, 1.0, 1.0, 1.0, 1.0, 1.0, 1.0, 1.0, 1.0, 1.0, 1.0, 1.0, 1.0, 1.0, 1.0, 1.0, 1.0, 1.0, 1.0, 1.0, 1.0, 1.0, 1.0, 1.0, 1.0, 1.0, 1.0, 1.0, 1.0, 1.0, 1.0, 1.0, 1.0, 1.0, 1.0, 1.0, 1.0, 1.0, 1.0, 1.0, 1.0, 1.0, 1.0, 1.0, 1.0, 1.0, 1.0, 1.0, 1.0, 1.0, 1.0, 1.0, 1.0, 1.0, 1.0, 1.0, 1.0, 1.0, 1.0, 1.0, 1.0, 1.0, 1.0, 1.0, 1.0, 1.0, 1.0, 1.0, 1.0, 1.0, 1.0, 1.0, 1.0, 1.0, 1.0, 1.0, 1.0, 1.0, 1.0, 1.0, 1.0, 1.0, 1.0, 1.0, 1.0, 1.0, 1.0, 1.0, 1.0, 1.0, 1.0, 1.0, 1.0, 1.0, 1.0, 1.0, 1.0, 1.0, 1.0, 1.0, 1.0, 1.0, 1.0, 1.0, 1.0, 1.0, 1.0, 1.0, 1.0, 1.0, 1.0, 1.0, 1.0, 1.0, 1.0, 1.0, 1.0, 1.0, 1.0, 1.0, 1.0, 1.0, 1.0, 1.0, 1.0, 1.0, 1.0, 1.0, 1.0, 1.0, 1.0, 1.0, 1.0, 1.0, 1.0, 1.0, 1.0, 1.0, 1.0, 1.0, 1.0, 1.0, 1.0, 1.0, 1.0, 1.0, 1.0, 1.0, 1.0, 1.0, 1.0, 1.0, 1.0, 1.0, 1.0, 1.0, 1.0, 1.0, 1.0, 1.0, 1.0, 1.0, 1.0, 1.0, 1.0, 1.0, 1.0, 1.0, 1.0, 1.0, 1.0, 1.0, 1.0, 1.0, 1.0, 1.0, 1.0, 1.0, 1.0, 1.0, 1.0, 1.0, 1.0, 1.0, 1.0, 1.0, 1.0, 1.0, 1.0, 1.0, 1.0, 1.0, 1.0, 1.0, 1.0, 1.0, 1.0, 1.0, 1.0, 1.0, 1.0, 1.0, 1.0, 1.0, 1.0, 1.0, 1.0, 1.0, 1.0, 1.0, 1.0, 1.0, 1.0, 1.0, 1.0, 1.0, 1.0, 1.0, 1.0, 1.0, 1.0, 1.0, 1.0, 1.0, 1.0, 1.0, 1.0, 1.0, 1.0, 1.0, 1.0, 1.0, 1.0, 1.0, 1.0, 1.0, 1.0, 1.0, 1.0, 1.0, 1.0, 1.0, 1.0, 1.0, 1.0, 1.0, 1.0, 1.0, 1.0, 1.0, 1.0, 1.0, 1.0, 1.0, 1.0, 1.0, 1.0, 1.0, 1.0, 1.0, 1.0, 1.0, 1.0, 1.0, 1.0, 1.0, 1.0, 1.0, 1.0, 1.0, 1.0, 1.0, 1.0, 1.0, 1.0, 1.0, 1.0, 1.0, 1.0, 1.0, 1.0, 1.0, 1.0, 1.0, 1.0, 1.0, 1.0, 1.0, 1.0, 1.0, 1.0, 1.0, 1.0, 1.0, 1.0, 1.0, 1.0, 1.0, 1.0, 1.0, 1.0, 1.0, 1.0, 1.0, 1.0, 1.0, 1.0, 1.0, 1.0, 1.0, 1.0, 1.0, 1.0, 1.0, 1.0, 1.0, 1.0, 1.0, 1.0, 1.0, 1.0, 1.0, 1.0, 1.0, 1.0, 1.0, 1.0, 1.0, 1.0, 1.0, 1.0, 1.0, 1.0, 1.0, 1.0, 1.0, 1.0, 1.0, 1.0, 1.0, 1.0, 1.0, 1.0, 1.0, 1.0, 1.0, 1.0, 1.0, 1.0, 1.0, 1.0, 1.0, 1.0, 1.0, 1.0, 1.0, 1.0, 1.0, 1.0, 1.0, 1.0, 1.0, 1.0, 1.0, 1.0, 1.0, 1.0, 1.0, 1.0, 1.0, 1.0, 1.0, 1.0, 1.0, 1.0, 1.0, 1.0, 1.0, 1.0, 1.0, 1.0, 1.0, 1.0, 1.0, 1.0, 1.0, 1.0, 1.0, 1.0, 1.0, 1.0, 1.0, 1.0, 1.0, 1.0, 1.0, 1.0, 1.0, 1.0, 1.0, 1.0, 1.0, 1.0, 1.0, 1.0, 1.0, 1.0, 1.0, 1.0, 1.0, 1.0, 1.0, 1.0, 1.0, 1.0, 1.0, 1.0, 1.0, 1.0, 1.0, 1.0, 1.0, 1.0, 1.0, 1.0, 1.0, 1.0, 1.0, 1.0, 1.0, 1.0, 1.0, 1.0, 1.0, 1.0, 1.0, 1.0, 1.0, 1.0, 1.0, 1.0, 1.0, 1.0, 1.0, 1.0, 1.0, 1.0, 1.0, 1.0, 1.0, 1.0, 1.0, 1.0, 1.0, 1.0, 1.0, 1.0, 1.0, 1.0, 1.0, 1.0, 1.0, 1.0, 1.0, 1.0, 1.0, 1.0, 1.0, 1.0, 1.0, 1.0, 1.0, 1.0, 1.0, 1.0, 1.0, 1.0, 1.0, 1.0, 1.0, 1.0, 1.0, 1.0, 1.0, 1.0, 1.0, 1.0, 1.0, 1.0, 1.0, 1.0, 1.0, 1.0, 1.0, 1.0, 1.0, 1.0, 1.0, 1.0, 1.0, 1.0, 1.0, 1.0, 1.0, 1.0, 1.0, 1.0, 1.0, 1.0, 1.0, 1.0, 1.0, 1.0, 1.0, 1.0, 1.0, 1.0, 1.0, 1.0, 1.0, 1.0, 1.0, 1.0, 1.0, 1.0, 1.0, 1.0, 1.0, 1.0, 1.0, 1.0, 1.0, 1.0, 1.0, 1.0, 1.0, 1.0, 1.0, 1.0, 1.0, 1.0, 1.0, 1.0, 1.0, 1.0, 1.0, 1.0, 1.0, 1.0, 1.0, 1.0, 1.0, 1.0, 1.0, 1.0, 1.0, 1.0, 1.0, 1.0, 1.0, 1.0, 1.0, 1.0, 1.0, 1.0, 1.0, 1.0, 1.0, 1.0, 1.0, 1.0, 1.0, 1.0, 1.0, 1.0, 1.0, 1.0, 1.0, 1.0, 1.0, 1.0, 1.0, 1.0, 1.0, 1.0, 1.0, 1.0, 1.0, 1.0, 1.0, 1.0, 1.0, 1.0, 1.0, 1.0, 1.0, 1.0, 1.0, 1.0, 1.0, 1.0, 1.0, 1.0, 1.0, 1.0, 1.0, 1.0, 1.0, 1.0, 1.0, 1.0, 1.0, 1.0, 1.0, 1.0, 1.0, 1.0, 1.0, 1.0, 1.0, 1.0, 1.0, 1.0, 1.0, 1.0, 1.0, 1.0, 1.0, 1.0, 1.0, 1.0, 1.0, 1.0, 1.0, 1.0, 1.0, 1.0, 1.0, 1.0, 1.0, 1.0, 1.0, 1.0, 1.0, 1.0, 1.0, 1.0, 1.0, 1.0, 1.0, 1.0, 1.0, 1.0, 1.0, 1.0, 1.0, 1.0, 1.0, 1.0, 1.0, 1.0, 1.0, 1.0, 1.0, 1.0, 1.0, 1.0, 1.0, 1.0, 1.0, 1.0, 1.0, 1.0, 1.0, 1.0, 1.0, 1.0, 1.0, 1.0, 1.0, 1.0, 1.0, 1.0, 1.0, 1.0, 1.0, 1.0, 1.0, 1.0, 1.0, 1.0, 1.0, 1.0, 1.0, 1.0, 1.0, 1.0, 1.0, 1.0, 1.0, 1.0, 1.0, 1.0, 1.0, 1.0, 1.0, 1.0, 1.0, 1.0, 1.0, 1.0, 1.0, 1.0, 1.0, 1.0, 1.0, 1.0, 1.0, 1.0, 1.0, 1.0, 1.0, 1.0, 1.0, 1.0, 1.0, 1.0, 1.0, 1.0, 1.0, 1.0, 1.0, 1.0, 1.0, 1.0, 1.0, 1.0, 1.0, 1.0, 1.0, 1.0, 1.0, 1.0, 1.0, 1.0, 1.0, 1.0, 1.0, 1.0, 1.0, 1.0, 1.0, 1.0, 1.0, 1.0, 1.0, 1.0, 1.0, 1.0, 1.0, 1.0, 1.0, 1.0, 1.0, 1.0, 1.0, 1.0, 1.0, 1.0, 1.0, 1.0, 1.0, 1.0, 1.0, 1.0, 1.0, 1.0, 1.0, 1.0, 1.0, 1.0, 1.0, 1.0, 1.0, 1.0, 1.0, 1.0, 1.0, 1.0, 1.0, 1.0, 1.0, 1.0, 1.0, 1.0, 1.0, 1.0, 1.0, 1.0, 1.0, 1.0, 1.0, 1.0, 1.0, 1.0, 1.0, 1.0, 1.0, 1.0, 1.0, 1.0, 1.0, 1.0, 1.0, 1.0, 1.0, 1.0, 1.0, 1.0, 1.0, 1.0, 1.0, 1.0, 1.0, 1.0, 1.0, 1.0, 1.0, 1.0, 1.0, 1.0, 1.0, 1.0])
me_cone.materials.append(mat_clothes)
me_cone.materials.append(mat_skin)
me_cone.materials.append(mat_eye)
me_cone.materials.append(mat_black)
me_cone.materials.append(mat_pupil)
me_cone.materials.append(mat_jewel_around)
me_cone.materials.append(mat_jewel)
me_cone.materials.append(mat_hat_belt)
me_cone.use_remesh_fix_poles = True
me_cone.use_remesh_preserve_attributes = False
me_cone.use_mirror_vertex_groups = False
me_cone.update()
arm_armature = bpy.data.armatures.new('Armature')  # bones are not reproduced

# ---- objects
ob_light = bpy.data.objects.new('Light', light_light)
ob_camera = bpy.data.objects.new('Camera', cam_camera)
ob_empty = bpy.data.objects.new('Empty', None)
ob_cone = bpy.data.objects.new('Cone', me_cone)
ob_empty_001 = bpy.data.objects.new('Empty.001', None)
ob_empty_002 = bpy.data.objects.new('Empty.002', None)
ob_armature = bpy.data.objects.new('Armature', arm_armature)

# ---- transforms, parenting, visibility, modifiers, constraints
ob_light.location = (4.076, 1.005, 5.904)
ob_light.rotation_euler = (0.6503, 0.05522, 1.866)
ob_light.lock_rotations_4d = False
ob_light.empty_display_type = 'ARROWS'
ob_light.color = (0.0, 0.0, 0.0, 0.0)
ob_light.lineart.crease_threshold = 0.0
ob_camera.location = (7.359, -6.926, 4.958)
ob_camera.rotation_euler = (1.109, 0.0, 0.8149)
ob_camera.lock_rotations_4d = False
ob_camera.empty_display_type = 'ARROWS'
ob_camera.color = (0.0, 0.0, 0.0, 0.0)
ob_camera.display_type = 'WIRE'
ob_camera.lineart.crease_threshold = 0.0
ob_empty.location = (-8.275, -1.126e-07, 0.8382)
ob_empty.rotation_euler = (1.571, -0.0, -0.0)
ob_empty.empty_display_type = 'IMAGE'
ob_empty.empty_display_size = 18.4
ob_empty.empty_image_offset = (-0.1359, -0.2324)
ob_empty.lineart.crease_threshold = 0.0
ob_cone.parent = ob_armature
ob_cone.matrix_parent_inverse = Matrix(((0.3164, -0.0, 0.0, -0.0), (-0.0, 0.3164, -0.0, 0.0), (0.0, -0.0, 0.3164, -0.179), (-0.0, 0.0, -0.0, 1.0)))
ob_cone.location = (0.0682, -7.789e-08, 5.835)
ob_cone.scale = (1.278, 0.9523, 1.39)
ob_cone.lineart.crease_threshold = 0.0
_vg = ob_cone.vertex_groups.new(name='body')
for _i, _w in zip([0, 1, 2, 3, 5, 6, 7, 8, 9, 10, 11, 12, 13, 14, 15, 16, 17, 18, 19, 20, 21, 22, 23, 24, 25, 26, 27, 28, 29, 30, 31, 32, 33, 34, 35, 36, 37, 38, 39, 40, 41, 42, 43, 45, 46, 47, 48, 53, 54, 55, 56, 57, 58, 59, 60, 61, 62, 63, 64, 65, 66, 67, 68, 69, 70, 71, 73, 74, 75, 76, 77, 78, 79, 80, 81, 82, 83, 84, 85, 86, 87, 88, 89, 90, 93, 94, 95, 96, 137, 138, 139, 145, 146, 147, 310, 311, 312, 313, 314, 316, 317, 318, 319, 320, 321, 322, 323, 325, 326, 327, 328, 329, 330, 331, 332, 333, 334, 335, 336, 337, 338, 339, 340], [0.9986, 0.9862, 0.9778, 0.999, 0.9972, 0.9992, 0.9958, 0.9707, 0.9733, 0.9999, 1.0, 0.9996, 0.9707, 0.9733, 0.9999, 1.0, 0.9996, 0.9707, 0.9733, 0.9999, 1.0, 0.9996, 0.9707, 0.9733, 0.9973, 0.9956, 0.972, 0.9335, 0.9371, 0.9913, 0.9999, 0.9604, 0.9992, 0.9934, 0.9986, 0.9995, 0.9791, 0.000372, 1.0, 0.9986, 0.1223, 0.9791, 0.999, 0.9986, 0.1813, 0.9791, 0.999, 0.9986, 0.1512, 0.9791, 0.999, 0.9986, 0.9733, 0.9999, 0.9733, 0.9999, 0.4449, 1.0, 1.0, 1.0, 0.999, 0.9791, 0.9986, 1.0, 0.999, 0.9986, 0.227, 0.9791, 0.9995, 0.9986, 0.9934, 0.9992, 0.9604, 0.9999, 0.9913, 0.9371, 0.9973, 0.9733, 0.9999, 0.9733, 0.9999, 0.9986, 0.9995, 0.9791, 0.0002294, 0.001345, 0.004285, 0.0002294, 0.01734, 0.01734, 0.005062, 0.7643, 0.06465, 0.005285, 0.9942, 0.9942, 1.0, 1.0, 0.0004131, 0.9998, 1.0, 1.0, 1.0, 0.9998, 1.0, 1.0, 1.0, 0.9998, 1.0, 1.0, 1.0, 0.9998, 1.0, 1.0, 1.0, 0.9998, 1.0, 1.0, 0.9763, 0.9993, 0.9983, 1.0, 0.9023]): _vg.add([_i], _w, 'REPLACE')
_vg = ob_cone.vertex_groups.new(name='Head')
for _i, _w in zip([0, 1, 2, 3, 4, 35, 36, 37, 38, 39, 40, 41, 42, 43, 44, 45, 46, 47, 48, 49, 50, 51, 52, 53, 54, 55, 56, 57, 62, 63, 64, 65, 66, 67, 68, 69, 70, 71, 72, 73, 74, 75, 76, 88, 89, 90, 91, 92, 93, 94, 95, 96, 97, 98, 99, 100, 101, 102, 103, 104, 105, 106, 108, 109, 110, 111, 112, 113, 114, 115, 116, 117, 118, 119, 120, 121, 122, 123, 124, 125, 126, 127, 128, 129, 130, 131, 132, 133, 134, 135, 136, 137, 138, 139, 140, 141, 142, 143, 144, 145, 146, 147, 148, 149, 150, 151, 152, 153, 154, 155, 156, 157, 158, 159, 160, 161, 162, 163, 164, 165, 166, 167, 168, 169, 170, 171, 172, 173, 174, 175, 176, 177, 178, 179, 180, 181, 182, 183, 184, 185, 186, 187, 188, 189, 190, 191, 192, 193, 194, 195, 196, 197, 198, 199, 200, 201, 202, 203, 204, 205, 206, 207, 208, 209, 210, 211, 212, 213, 214, 215, 216, 217, 218, 219, 220, 221, 222, 223, 224, 225, 226, 227, 228, 229, 230, 231, 232, 233, 234, 235, 236, 237, 238, 239, 240, 241, 242, 243, 244, 245, 246, 247, 248, 249, 250, 251, 252, 253, 254, 255, 256, 257, 258, 259, 260, 261, 262, 263, 264, 265, 266, 267, 268, 269, 270, 271, 272, 273, 274, 275, 276, 277, 278, 279, 280, 281, 282, 283, 284, 285, 286, 287, 288, 289, 290, 291, 292, 293, 294, 295, 296, 297, 298, 299, 300, 301, 302, 303, 304, 305, 306, 307, 308, 309, 319, 321, 322, 324, 326, 328, 330, 332, 334, 336], [1.0, 1.0, 1.0, 1.0, 1.0, 1.0, 1.0, 1.0, 1.0, 1.0, 1.0, 1.0, 1.0, 1.0, 1.0, 1.0, 1.0, 1.0, 1.0, 1.0, 1.0, 1.0, 1.0, 1.0, 1.0, 1.0, 1.0, 1.0, 1.0, 1.0, 1.0, 1.0, 1.0, 1.0, 1.0, 1.0, 1.0, 1.0, 1.0, 1.0, 1.0, 1.0, 1.0, 1.0, 1.0, 1.0, 1.0, 1.0, 1.0, 1.0, 1.0, 1.0, 1.0, 0.9989, 0.9998, 0.9996, 0.9989, 0.9753, 0.9875, 1.0, 0.9678, 0.9875, 1.0, 0.9918, 0.9981, 0.9741, 1.0, 0.9981, 1.0, 1.0, 1.0, 1.0, 1.0, 1.0, 1.0, 1.0, 1.0, 1.0, 0.9923, 1.0, 0.9988, 0.9995, 1.0, 1.0, 1.0, 1.0, 1.0, 0.9929, 0.9996, 0.9986, 1.0, 1.0, 1.0, 1.0, 0.9977, 1.0, 0.9942, 1.0, 1.0, 1.0, 1.0, 1.0, 0.9613, 0.9995, 1.0, 1.0, 1.0, 1.0, 1.0, 1.0, 1.0, 1.0, 1.0, 1.0, 1.0, 1.0, 1.0, 1.0, 1.0, 1.0, 1.0, 1.0, 0.9915, 1.0, 1.0, 1.0, 1.0, 1.0, 1.0, 1.0, 1.0, 1.0, 1.0, 1.0, 1.0, 1.0, 1.0, 1.0, 1.0, 1.0, 1.0, 1.0, 1.0, 1.0, 1.0, 1.0, 1.0, 1.0, 1.0, 1.0, 0.9839, 1.0, 0.99, 0.9785, 0.9993, 0.994, 1.0, 0.9999, 0.9962, 1.0, 0.9761, 1.0, 1.0, 0.9999, 0.9716, 1.0, 1.0, 1.0, 1.0, 1.0, 1.0, 0.9969, 0.9999, 0.9951, 1.0, 0.9998, 1.0, 0.9996, 0.9977, 1.0, 1.0, 1.0, 0.9988, 1.0, 0.9999, 0.981, 0.9966, 0.9614, 1.0, 1.0, 0.9993, 1.0, 1.0, 1.0, 0.9999, 1.0, 0.9983, 1.0, 1.0, 1.0, 0.9997, 0.9964, 0.9913, 0.9975, 0.9739, 1.0, 1.0, 1.0, 1.0, 1.0, 0.9999, 1.0, 1.0, 1.0, 1.0, 1.0, 0.9981, 1.0, 1.0, 1.0, 1.0, 1.0, 1.0, 1.0, 0.9996, 1.0, 0.9952, 1.0, 1.0, 1.0, 0.9998, 1.0, 1.0, 0.9981, 1.0, 1.0, 1.0, 1.0, 1.0, 1.0, 1.0, 1.0, 1.0, 1.0, 1.0, 0.9965, 0.9904, 0.9105, 1.0, 1.0, 1.0, 0.9996, 0.9999, 0.9998, 1.0, 1.0, 0.995, 0.9998, 1.0, 0.9997, 1.0, 0.9997, 0.9999, 0.9932, 0.234, 0.234, 0.002572, 1.0, 0.002572, 0.234, 0.002572, 0.234, 0.002572, 0.1986]): _vg.add([_i], _w, 'REPLACE')
_vg = ob_cone.vertex_groups.new(name='Ear_L')
for _i, _w in zip([116, 121, 124, 155, 157, 168, 195, 198, 199, 200, 324], [0.0, 0.0, 1.0, 0.0, 1.0, 1.0, 1.0, 1.0, 1.0, 1.0, 0.0]): _vg.add([_i], _w, 'REPLACE')
_vg = ob_cone.vertex_groups.new(name='Ear_R')
_m = ob_cone.modifiers.new('Mirror', 'MIRROR')
_m.use_clip = True
_m = ob_cone.modifiers.new('Armature', 'ARMATURE')
_m.object = ob_armature
ob_empty_001.location = (-12.8, 0.02143, -3.95)
ob_empty_001.rotation_euler = (1.571, -0.0, -0.0)
ob_empty_001.empty_display_type = 'IMAGE'
ob_empty_001.empty_display_size = 21.39
ob_empty_001.empty_image_offset = (-0.1169, -0.1321)
ob_empty_001.use_empty_image_alpha = True
ob_empty_001.lineart.crease_threshold = 0.0
ob_empty_002.location = (-12.06, -4.94, -1.811)
ob_empty_002.rotation_euler = (1.571, 0.0, 1.565)
ob_empty_002.empty_display_type = 'IMAGE'
ob_empty_002.empty_display_size = 20.09
ob_empty_002.empty_image_offset = (-0.1697, -0.1118)
ob_empty_002.lineart.crease_threshold = 0.0
ob_armature.location = (0.0, 0.0, 0.5657)
ob_armature.scale = (3.16, 3.16, 3.16)
ob_armature.show_in_front = True
ob_armature.lineart.crease_threshold = 0.0

# ---- collection membership
col_collection.objects.link(ob_light)
col_collection.objects.link(ob_camera)
col_collection.objects.link(ob_empty)
col_collection.objects.link(ob_cone)
col_collection.objects.link(ob_empty_001)
col_collection.objects.link(ob_empty_002)
col_collection.objects.link(ob_armature)

# ---- scene / render settings (as saved in the file)
scene.camera = ob_camera
scene.frame_start = 1; scene.frame_end = 250; scene.frame_set(142)
scene.render.engine = 'BLENDER_EEVEE_NEXT'
scene.render.fps = 30
scene.cycles.use_denoising = False
scene.cycles.samples = 128
scene.cycles.sampling_pattern = 'TABULATED_SOBOL'
scene.cycles.use_adaptive_sampling = False
scene.cycles.use_light_tree = False
scene.view_settings.view_transform = 'Filmic'
bpy.context.view_layer.update()
